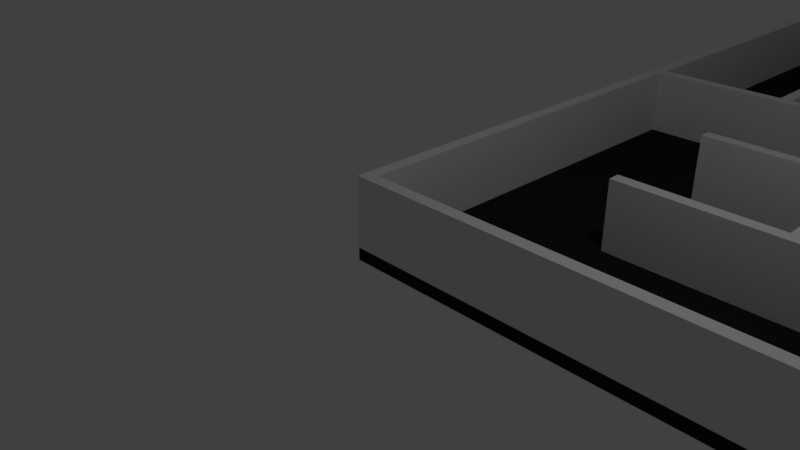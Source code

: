 # Source: labirent.blend  (saved by Blender 2.79.0; exported with 4.5.12 LTS)
import bpy
from mathutils import Matrix  # noqa: F401  (used for matrix-valued properties, if any)

bpy.ops.wm.read_factory_settings(use_empty=True)
scene = bpy.context.scene
scene.name = 'Scene'

# ---- collections
col_collection_1 = bpy.data.collections.new('Collection 1'); scene.collection.children.link(col_collection_1)

# ---- materials (node trees are filled in below, after node groups)
mat_material = bpy.data.materials.new('Material')
mat_material.alpha_threshold = 0.0
mat_material.use_transparent_shadow = False
mat_material.diffuse_color = (0.8271, 0.8271, 0.8271, 1.0)
mat_material.roughness = 0.5
mat_material.specular_intensity = 0.2534
mat_material.line_color = (0.0, 0.0, 0.0, 1.0)
mat_material_001 = bpy.data.materials.new('Material.001')
mat_material_001.alpha_threshold = 0.0
mat_material_001.use_transparent_shadow = False
mat_material_001.diffuse_color = (0.01954, 0.01954, 0.01954, 1.0)
mat_material_001.roughness = 0.5
mat_material_001.specular_intensity = 0.09844
mat_material_002 = bpy.data.materials.new('Material.002')
mat_material_002.alpha_threshold = 0.0
mat_material_002.use_transparent_shadow = False
mat_material_002.diffuse_color = (1.0, 1.0, 1.0, 1.0)
mat_material_002.roughness = 0.5
mat_material_002.specular_intensity = 0.0

# ---- material node trees

# ---- world
world_world = bpy.data.worlds.new('World'); scene.world = world_world
world_world.color = (0.05088, 0.05088, 0.05088)
world_world.use_sun_shadow = False
world_world.sun_shadow_jitter_overblur = 0.0
world_world.cycles.sampling_method = 'MANUAL'

# ---- cameras
cam_camera = bpy.data.cameras.new('Camera')
cam_camera.clip_end = 100.0
cam_camera.lens = 35.0
cam_camera.sensor_width = 32.0
cam_camera.sensor_height = 18.0
cam_camera.ortho_scale = 7.314
cam_camera.dof.focus_distance = 0.0
cam_camera.dof.aperture_fstop = 128.0

# ---- lights
light_lamp = bpy.data.lights.new('Lamp', 'POINT')
light_lamp.transmission_factor = 0.0
light_lamp.cutoff_distance = 30.0
light_lamp.energy = 100.0
light_lamp.shadow_buffer_clip_start = 1.001
light_lamp.shadow_soft_size = 0.1
light_lamp.shadow_maximum_resolution = 0.006
light_lamp.use_absolute_resolution = True

# ---- meshes
me_cube = bpy.data.meshes.new('Cube')
me_cube.from_pydata([(0.09, 0.09, -0.09), (0.09, -0.09, -0.09), (-0.09, -0.09, -0.09), (-0.09, 0.09, -0.09), (0.09, 0.09, 0.09), (0.09, -0.09, 0.09), (-0.09, -0.09, 0.09), (-0.09, 0.09, 0.09), (2.09, 0.09, -0.09), (2.09, -0.09, -0.09), (2.09, 0.09, 0.09), (2.09, -0.09, 0.09), (2.27, 0.09, -0.09), (2.27, -0.09, -0.09), (2.27, 0.09, 0.09), (2.27, -0.09, 0.09), (4.27, 0.09, -0.09), (4.27, -0.09, -0.09), (4.27, 0.09, 0.09), (4.27, -0.09, 0.09), (4.45, 0.09, -0.09), (4.45, -0.09, -0.09), (4.45, 0.09, 0.09), (4.45, -0.09, 0.09), (6.45, 0.09, -0.09), (6.45, -0.09, -0.09), (6.45, 0.09, 0.09), (6.45, -0.09, 0.09), (6.63, 0.09, -0.09), (6.63, -0.09, -0.09), (6.63, 0.09, 0.09), (6.63, -0.09, 0.09), (8.63, 0.09, -0.09), (8.63, -0.09, -0.09), (8.63, 0.09, 0.09), (8.63, -0.09, 0.09), (8.81, 0.09, -0.09), (8.81, -0.09, -0.09), (8.81, 0.09, 0.09), (8.81, -0.09, 0.09), (10.81, 0.09, -0.09), (10.81, -0.09, -0.09), (10.81, 0.09, 0.09), (10.81, -0.09, 0.09), (10.99, 0.09, -0.09), (10.99, -0.09, -0.09), (10.99, 0.09, 0.09), (10.99, -0.09, 0.09), (12.99, 0.09, -0.09), (12.99, -0.09, -0.09), (12.99, 0.09, 0.09), (12.99, -0.09, 0.09), (13.17, 0.09, -0.09), (13.17, -0.09, -0.09), (13.17, 0.09, 0.09), (13.17, -0.09, 0.09), (15.17, 0.09, -0.09), (15.17, -0.09, -0.09), (15.17, 0.09, 0.09), (15.17, -0.09, 0.09), (15.35, 0.09, -0.09), (15.35, -0.09, -0.09), (15.35, 0.09, 0.09), (15.35, -0.09, 0.09), (17.35, 0.09, -0.09), (17.35, -0.09, -0.09), (17.35, 0.09, 0.09), (17.35, -0.09, 0.09), (17.53, 0.09, -0.09), (17.53, -0.09, -0.09), (17.53, 0.09, 0.09), (17.53, -0.09, 0.09), (19.53, 0.09, -0.09), (19.53, -0.09, -0.09), (19.53, 0.09, 0.09), (19.53, -0.09, 0.09), (19.71, 0.09, -0.09), (19.71, -0.09, -0.09), (19.71, 0.09, 0.09), (19.71, -0.09, 0.09), (21.71, 0.09, -0.09), (21.71, -0.09, -0.09), (21.71, 0.09, 0.09), (21.71, -0.09, 0.09), (21.89, 0.09, -0.09), (21.89, -0.09, -0.09), (21.89, 0.09, 0.09), (21.89, -0.09, 0.09), (23.89, 0.09, -0.09), (23.89, -0.09, -0.09), (23.89, 0.09, 0.09), (23.89, -0.09, 0.09), (25.89, 0.09, -0.09), (25.89, -0.09, -0.09), (25.89, 0.09, 0.09), (25.89, -0.09, 0.09), (26.07, 0.09, -0.09), (26.07, -0.09, -0.09), (26.07, 0.09, 0.09), (26.07, -0.09, 0.09), (0.09, 2.09, -0.09), (-0.09, 2.09, -0.09), (0.09, 2.09, 0.09), (-0.09, 2.09, 0.09), (2.09, 2.09, -0.09), (2.09, 2.09, 0.09), (2.27, 2.09, -0.09), (2.27, 2.09, 0.09), (4.27, 2.09, -0.09), (4.27, 2.09, 0.09), (4.45, 2.09, -0.09), (4.45, 2.09, 0.09), (6.45, 2.09, -0.09), (6.45, 2.09, 0.09), (6.63, 2.09, -0.09), (6.63, 2.09, 0.09), (8.63, 2.09, -0.09), (8.63, 2.09, 0.09), (8.81, 2.09, -0.09), (8.81, 2.09, 0.09), (10.81, 2.09, -0.09), (10.81, 2.09, 0.09), (10.99, 2.09, -0.09), (10.99, 2.09, 0.09), (12.99, 2.09, -0.09), (12.99, 2.09, 0.09), (13.17, 2.09, -0.09), (13.17, 2.09, 0.09), (15.17, 2.09, -0.09), (15.17, 2.09, 0.09), (15.35, 2.09, -0.09), (15.35, 2.09, 0.09), (17.35, 2.09, -0.09), (17.35, 2.09, 0.09), (17.53, 2.09, -0.09), (17.53, 2.09, 0.09), (19.53, 2.09, -0.09), (19.53, 2.09, 0.09), (19.71, 2.09, -0.09), (19.71, 2.09, 0.09), (21.71, 2.09, -0.09), (21.71, 2.09, 0.09), (21.89, 2.09, -0.09), (21.89, 2.09, 0.09), (23.89, 2.09, -0.09), (23.89, 2.09, 0.09), (25.89, 2.09, -0.09), (25.89, 2.09, 0.09), (26.07, 2.09, -0.09), (26.07, 2.09, 0.09), (0.09, 2.27, -0.09), (-0.09, 2.27, -0.09), (0.09, 2.27, 0.09), (-0.09, 2.27, 0.09), (2.09, 2.27, -0.09), (2.09, 2.27, 0.09), (2.27, 2.27, -0.09), (2.27, 2.27, 0.09), (4.27, 2.27, -0.09), (4.27, 2.27, 0.09), (4.45, 2.27, -0.09), (4.45, 2.27, 0.09), (6.45, 2.27, -0.09), (6.45, 2.27, 0.09), (6.63, 2.27, -0.09), (6.63, 2.27, 0.09), (8.63, 2.27, -0.09), (8.63, 2.27, 0.09), (8.81, 2.27, -0.09), (8.81, 2.27, 0.09), (10.81, 2.27, -0.09), (10.81, 2.27, 0.09), (10.99, 2.27, -0.09), (10.99, 2.27, 0.09), (12.99, 2.27, -0.09), (12.99, 2.27, 0.09), (13.17, 2.27, -0.09), (13.17, 2.27, 0.09), (15.17, 2.27, -0.09), (15.17, 2.27, 0.09), (15.35, 2.27, -0.09), (15.35, 2.27, 0.09), (17.35, 2.27, -0.09), (17.35, 2.27, 0.09), (17.53, 2.27, -0.09), (17.53, 2.27, 0.09), (19.53, 2.27, -0.09), (19.53, 2.27, 0.09), (19.71, 2.27, -0.09), (19.71, 2.27, 0.09), (21.71, 2.27, -0.09), (21.71, 2.27, 0.09), (21.89, 2.27, -0.09), (21.89, 2.27, 0.09), (23.89, 2.27, -0.09), (23.89, 2.27, 0.09), (25.89, 2.27, -0.09), (25.89, 2.27, 0.09), (26.07, 2.27, -0.09), (26.07, 2.27, 0.09), (0.09, 4.27, -0.09), (-0.09, 4.27, -0.09), (0.09, 4.27, 0.09), (-0.09, 4.27, 0.09), (2.09, 4.27, -0.09), (2.09, 4.27, 0.09), (2.27, 4.27, -0.09), (2.27, 4.27, 0.09), (4.27, 4.27, -0.09), (4.27, 4.27, 0.09), (4.45, 4.27, -0.09), (4.45, 4.27, 0.09), (6.45, 4.27, -0.09), (6.45, 4.27, 0.09), (6.63, 4.27, -0.09), (6.63, 4.27, 0.09), (8.63, 4.27, -0.09), (8.63, 4.27, 0.09), (8.81, 4.27, -0.09), (8.81, 4.27, 0.09), (10.81, 4.27, -0.09), (10.81, 4.27, 0.09), (10.99, 4.27, -0.09), (10.99, 4.27, 0.09), (12.99, 4.27, -0.09), (12.99, 4.27, 0.09), (13.17, 4.27, -0.09), (13.17, 4.27, 0.09), (15.17, 4.27, -0.09), (15.17, 4.27, 0.09), (15.35, 4.27, -0.09), (15.35, 4.27, 0.09), (17.35, 4.27, -0.09), (17.35, 4.27, 0.09), (17.53, 4.27, -0.09), (17.53, 4.27, 0.09), (19.53, 4.27, -0.09), (19.53, 4.27, 0.09), (19.71, 4.27, -0.09), (19.71, 4.27, 0.09), (21.71, 4.27, -0.09), (21.71, 4.27, 0.09), (21.89, 4.27, -0.09), (21.89, 4.27, 0.09), (23.89, 4.27, -0.09), (23.89, 4.27, 0.09), (25.89, 4.27, -0.09), (25.89, 4.27, 0.09), (26.07, 4.27, -0.09), (26.07, 4.27, 0.09), (0.09, 4.45, -0.09), (-0.09, 4.45, -0.09), (0.09, 4.45, 0.09), (-0.09, 4.45, 0.09), (2.09, 4.45, -0.09), (2.09, 4.45, 0.09), (2.27, 4.45, -0.09), (2.27, 4.45, 0.09), (4.27, 4.45, -0.09), (4.27, 4.45, 0.09), (4.45, 4.45, -0.09), (4.45, 4.45, 0.09), (6.45, 4.45, -0.09), (6.45, 4.45, 0.09), (6.63, 4.45, -0.09), (6.63, 4.45, 0.09), (8.63, 4.45, -0.09), (8.63, 4.45, 0.09), (8.81, 4.45, -0.09), (8.81, 4.45, 0.09), (10.81, 4.45, -0.09), (10.81, 4.45, 0.09), (10.99, 4.45, -0.09), (10.99, 4.45, 0.09), (12.99, 4.45, -0.09), (12.99, 4.45, 0.09), (13.17, 4.45, -0.09), (13.17, 4.45, 0.09), (15.17, 4.45, -0.09), (15.17, 4.45, 0.09), (15.35, 4.45, -0.09), (15.35, 4.45, 0.09), (17.35, 4.45, -0.09), (17.35, 4.45, 0.09), (17.53, 4.45, -0.09), (17.53, 4.45, 0.09), (19.53, 4.45, -0.09), (19.53, 4.45, 0.09), (19.71, 4.45, -0.09), (19.71, 4.45, 0.09), (21.71, 4.45, -0.09), (21.71, 4.45, 0.09), (21.89, 4.45, -0.09), (21.89, 4.45, 0.09), (23.89, 4.45, -0.09), (23.89, 4.45, 0.09), (25.89, 4.45, -0.09), (25.89, 4.45, 0.09), (26.07, 4.45, -0.09), (26.07, 4.45, 0.09), (0.09, 6.45, -0.09), (-0.09, 6.45, -0.09), (0.09, 6.45, 0.09), (-0.09, 6.45, 0.09), (2.09, 6.45, -0.09), (2.09, 6.45, 0.09), (2.27, 6.45, -0.09), (2.27, 6.45, 0.09), (4.27, 6.45, -0.09), (4.27, 6.45, 0.09), (4.45, 6.45, -0.09), (4.45, 6.45, 0.09), (6.45, 6.45, -0.09), (6.45, 6.45, 0.09), (6.63, 6.45, -0.09), (6.63, 6.45, 0.09), (8.63, 6.45, -0.09), (8.63, 6.45, 0.09), (8.81, 6.45, -0.09), (8.81, 6.45, 0.09), (10.81, 6.45, -0.09), (10.81, 6.45, 0.09), (10.99, 6.45, -0.09), (10.99, 6.45, 0.09), (12.99, 6.45, -0.09), (12.99, 6.45, 0.09), (13.17, 6.45, -0.09), (13.17, 6.45, 0.09), (15.17, 6.45, -0.09), (15.17, 6.45, 0.09), (15.35, 6.45, -0.09), (15.35, 6.45, 0.09), (17.35, 6.45, -0.09), (17.35, 6.45, 0.09), (17.53, 6.45, -0.09), (17.53, 6.45, 0.09), (19.53, 6.45, -0.09), (19.53, 6.45, 0.09), (19.71, 6.45, -0.09), (19.71, 6.45, 0.09), (21.71, 6.45, -0.09), (21.71, 6.45, 0.09), (21.89, 6.45, -0.09), (21.89, 6.45, 0.09), (23.89, 6.45, -0.09), (23.89, 6.45, 0.09), (25.89, 6.45, -0.09), (25.89, 6.45, 0.09), (26.07, 6.45, -0.09), (26.07, 6.45, 0.09), (0.09, 6.63, -0.09), (-0.09, 6.63, -0.09), (0.09, 6.63, 0.09), (-0.09, 6.63, 0.09), (2.09, 6.63, -0.09), (2.09, 6.63, 0.09), (2.27, 6.63, -0.09), (2.27, 6.63, 0.09), (4.27, 6.63, -0.09), (4.27, 6.63, 0.09), (4.45, 6.63, -0.09), (4.45, 6.63, 0.09), (6.45, 6.63, -0.09), (6.45, 6.63, 0.09), (6.63, 6.63, -0.09), (6.63, 6.63, 0.09), (8.63, 6.63, -0.09), (8.63, 6.63, 0.09), (8.81, 6.63, -0.09), (8.81, 6.63, 0.09), (10.81, 6.63, -0.09), (10.81, 6.63, 0.09), (10.99, 6.63, -0.09), (10.99, 6.63, 0.09), (12.99, 6.63, -0.09), (12.99, 6.63, 0.09), (13.17, 6.63, -0.09), (13.17, 6.63, 0.09), (15.17, 6.63, -0.09), (15.17, 6.63, 0.09), (15.35, 6.63, -0.09), (15.35, 6.63, 0.09), (17.35, 6.63, -0.09), (17.35, 6.63, 0.09), (17.53, 6.63, -0.09), (17.53, 6.63, 0.09), (19.53, 6.63, -0.09), (19.53, 6.63, 0.09), (19.71, 6.63, -0.09), (19.71, 6.63, 0.09), (21.71, 6.63, -0.09), (21.71, 6.63, 0.09), (21.89, 6.63, -0.09), (21.89, 6.63, 0.09), (23.89, 6.63, -0.09), (23.89, 6.63, 0.09), (25.89, 6.63, -0.09), (25.89, 6.63, 0.09), (26.07, 6.63, -0.09), (26.07, 6.63, 0.09), (0.09, 8.63, -0.09), (-0.09, 8.63, -0.09), (0.09, 8.63, 0.09), (-0.09, 8.63, 0.09), (2.09, 8.63, -0.09), (2.09, 8.63, 0.09), (2.27, 8.63, -0.09), (2.27, 8.63, 0.09), (4.27, 8.63, -0.09), (4.27, 8.63, 0.09), (4.45, 8.63, -0.09), (4.45, 8.63, 0.09), (6.45, 8.63, -0.09), (6.45, 8.63, 0.09), (6.63, 8.63, -0.09), (6.63, 8.63, 0.09), (8.63, 8.63, -0.09), (8.63, 8.63, 0.09), (8.81, 8.63, -0.09), (8.81, 8.63, 0.09), (10.81, 8.63, -0.09), (10.81, 8.63, 0.09), (10.99, 8.63, -0.09), (10.99, 8.63, 0.09), (12.99, 8.63, -0.09), (12.99, 8.63, 0.09), (13.17, 8.63, -0.09), (13.17, 8.63, 0.09), (15.17, 8.63, -0.09), (15.17, 8.63, 0.09), (15.35, 8.63, -0.09), (15.35, 8.63, 0.09), (17.35, 8.63, -0.09), (17.35, 8.63, 0.09), (17.53, 8.63, -0.09), (17.53, 8.63, 0.09), (19.53, 8.63, -0.09), (19.53, 8.63, 0.09), (19.71, 8.63, -0.09), (19.71, 8.63, 0.09), (21.71, 8.63, -0.09), (21.71, 8.63, 0.09), (21.89, 8.63, -0.09), (21.89, 8.63, 0.09), (23.89, 8.63, -0.09), (23.89, 8.63, 0.09), (25.89, 8.63, -0.09), (25.89, 8.63, 0.09), (26.07, 8.63, -0.09), (26.07, 8.63, 0.09), (0.09, 8.81, -0.09), (-0.09, 8.81, -0.09), (0.09, 8.81, 0.09), (-0.09, 8.81, 0.09), (2.09, 8.81, -0.09), (2.09, 8.81, 0.09), (2.27, 8.81, -0.09), (2.27, 8.81, 0.09), (4.27, 8.81, -0.09), (4.27, 8.81, 0.09), (4.45, 8.81, -0.09), (4.45, 8.81, 0.09), (6.45, 8.81, -0.09), (6.45, 8.81, 0.09), (6.63, 8.81, -0.09), (6.63, 8.81, 0.09), (8.63, 8.81, -0.09), (8.63, 8.81, 0.09), (8.81, 8.81, -0.09), (8.81, 8.81, 0.09), (10.81, 8.81, -0.09), (10.81, 8.81, 0.09), (10.99, 8.81, -0.09), (10.99, 8.81, 0.09), (12.99, 8.81, -0.09), (12.99, 8.81, 0.09), (13.17, 8.81, -0.09), (13.17, 8.81, 0.09), (15.17, 8.81, -0.09), (15.17, 8.81, 0.09), (15.35, 8.81, -0.09), (15.35, 8.81, 0.09), (17.35, 8.81, -0.09), (17.35, 8.81, 0.09), (17.53, 8.81, -0.09), (17.53, 8.81, 0.09), (19.53, 8.81, -0.09), (19.53, 8.81, 0.09), (19.71, 8.81, -0.09), (19.71, 8.81, 0.09), (21.71, 8.81, -0.09), (21.71, 8.81, 0.09), (21.89, 8.81, -0.09), (21.89, 8.81, 0.09), (23.89, 8.81, -0.09), (23.89, 8.81, 0.09), (25.89, 8.81, -0.09), (25.89, 8.81, 0.09), (26.07, 8.81, -0.09), (26.07, 8.81, 0.09), (0.09, 10.81, -0.09), (-0.09, 10.81, -0.09), (0.09, 10.81, 0.09), (-0.09, 10.81, 0.09), (2.09, 10.81, -0.09), (2.09, 10.81, 0.09), (2.27, 10.81, -0.09), (2.27, 10.81, 0.09), (4.27, 10.81, -0.09), (4.27, 10.81, 0.09), (4.45, 10.81, -0.09), (4.45, 10.81, 0.09), (6.45, 10.81, -0.09), (6.45, 10.81, 0.09), (6.63, 10.81, -0.09), (6.63, 10.81, 0.09), (8.63, 10.81, -0.09), (8.63, 10.81, 0.09), (8.81, 10.81, -0.09), (8.81, 10.81, 0.09), (10.81, 10.81, -0.09), (10.81, 10.81, 0.09), (10.99, 10.81, -0.09), (10.99, 10.81, 0.09), (12.99, 10.81, -0.09), (12.99, 10.81, 0.09), (13.17, 10.81, -0.09), (13.17, 10.81, 0.09), (15.17, 10.81, -0.09), (15.17, 10.81, 0.09), (15.35, 10.81, -0.09), (15.35, 10.81, 0.09), (17.35, 10.81, -0.09), (17.35, 10.81, 0.09), (17.53, 10.81, -0.09), (17.53, 10.81, 0.09), (19.53, 10.81, -0.09), (19.53, 10.81, 0.09), (19.71, 10.81, -0.09), (19.71, 10.81, 0.09), (21.71, 10.81, -0.09), (21.71, 10.81, 0.09), (21.89, 10.81, -0.09), (21.89, 10.81, 0.09), (23.89, 10.81, -0.09), (23.89, 10.81, 0.09), (25.89, 10.81, -0.09), (25.89, 10.81, 0.09), (26.07, 10.81, -0.09), (26.07, 10.81, 0.09), (0.09, 10.99, -0.09), (-0.09, 10.99, -0.09), (0.09, 10.99, 0.09), (-0.09, 10.99, 0.09), (2.09, 10.99, -0.09), (2.09, 10.99, 0.09), (2.27, 10.99, -0.09), (2.27, 10.99, 0.09), (4.27, 10.99, -0.09), (4.27, 10.99, 0.09), (4.45, 10.99, -0.09), (4.45, 10.99, 0.09), (6.45, 10.99, -0.09), (6.45, 10.99, 0.09), (6.63, 10.99, -0.09), (6.63, 10.99, 0.09), (8.63, 10.99, -0.09), (8.63, 10.99, 0.09), (8.81, 10.99, -0.09), (8.81, 10.99, 0.09), (10.81, 10.99, -0.09), (10.81, 10.99, 0.09), (10.99, 10.99, -0.09), (10.99, 10.99, 0.09), (12.99, 10.99, -0.09), (12.99, 10.99, 0.09), (13.17, 10.99, -0.09), (13.17, 10.99, 0.09), (15.17, 10.99, -0.09), (15.17, 10.99, 0.09), (15.35, 10.99, -0.09), (15.35, 10.99, 0.09), (17.35, 10.99, -0.09), (17.35, 10.99, 0.09), (17.53, 10.99, -0.09), (17.53, 10.99, 0.09), (19.53, 10.99, -0.09), (19.53, 10.99, 0.09), (19.71, 10.99, -0.09), (19.71, 10.99, 0.09), (21.71, 10.99, -0.09), (21.71, 10.99, 0.09), (21.89, 10.99, -0.09), (21.89, 10.99, 0.09), (23.89, 10.99, -0.09), (23.89, 10.99, 0.09), (25.89, 10.99, -0.09), (25.89, 10.99, 0.09), (26.07, 10.99, -0.09), (26.07, 10.99, 0.09), (0.09, 12.99, -0.09), (-0.09, 12.99, -0.09), (0.09, 12.99, 0.09), (-0.09, 12.99, 0.09), (2.09, 12.99, -0.09), (2.09, 12.99, 0.09), (2.27, 12.99, -0.09), (2.27, 12.99, 0.09), (4.27, 12.99, -0.09), (4.27, 12.99, 0.09), (4.45, 12.99, -0.09), (4.45, 12.99, 0.09), (6.45, 12.99, -0.09), (6.45, 12.99, 0.09), (6.63, 12.99, -0.09), (6.63, 12.99, 0.09), (8.63, 12.99, -0.09), (8.63, 12.99, 0.09), (8.81, 12.99, -0.09), (8.81, 12.99, 0.09), (10.81, 12.99, -0.09), (10.81, 12.99, 0.09), (10.99, 12.99, -0.09), (10.99, 12.99, 0.09), (12.99, 12.99, -0.09), (12.99, 12.99, 0.09), (13.17, 12.99, -0.09), (13.17, 12.99, 0.09), (15.17, 12.99, -0.09), (15.17, 12.99, 0.09), (15.35, 12.99, -0.09), (15.35, 12.99, 0.09), (17.35, 12.99, -0.09), (17.35, 12.99, 0.09), (17.53, 12.99, -0.09), (17.53, 12.99, 0.09), (19.53, 12.99, -0.09), (19.53, 12.99, 0.09), (19.71, 12.99, -0.09), (19.71, 12.99, 0.09), (21.71, 12.99, -0.09), (21.71, 12.99, 0.09), (21.89, 12.99, -0.09), (21.89, 12.99, 0.09), (23.89, 12.99, -0.09), (23.89, 12.99, 0.09), (25.89, 12.99, -0.09), (25.89, 12.99, 0.09), (26.07, 12.99, -0.09), (26.07, 12.99, 0.09), (0.09, 13.17, -0.09), (-0.09, 13.17, -0.09), (0.09, 13.17, 0.09), (-0.09, 13.17, 0.09), (2.09, 13.17, -0.09), (2.09, 13.17, 0.09), (2.27, 13.17, -0.09), (2.27, 13.17, 0.09), (4.27, 13.17, -0.09), (4.27, 13.17, 0.09), (4.45, 13.17, -0.09), (4.45, 13.17, 0.09), (6.45, 13.17, -0.09), (6.45, 13.17, 0.09), (6.63, 13.17, -0.09), (6.63, 13.17, 0.09), (8.63, 13.17, -0.09), (8.63, 13.17, 0.09), (8.81, 13.17, -0.09), (8.81, 13.17, 0.09), (10.81, 13.17, -0.09), (10.81, 13.17, 0.09), (10.99, 13.17, -0.09), (10.99, 13.17, 0.09), (12.99, 13.17, -0.09), (12.99, 13.17, 0.09), (13.17, 13.17, -0.09), (13.17, 13.17, 0.09), (15.17, 13.17, -0.09), (15.17, 13.17, 0.09), (15.35, 13.17, -0.09), (15.35, 13.17, 0.09), (17.35, 13.17, -0.09), (17.35, 13.17, 0.09), (17.53, 13.17, -0.09), (17.53, 13.17, 0.09), (19.53, 13.17, -0.09), (19.53, 13.17, 0.09), (19.71, 13.17, -0.09), (19.71, 13.17, 0.09), (21.71, 13.17, -0.09), (21.71, 13.17, 0.09), (21.89, 13.17, -0.09), (21.89, 13.17, 0.09), (23.89, 13.17, -0.09), (23.89, 13.17, 0.09), (25.89, 13.17, -0.09), (25.89, 13.17, 0.09), (26.07, 13.17, -0.09), (26.07, 13.17, 0.09), (0.09, 15.17, -0.09), (-0.09, 15.17, -0.09), (0.09, 15.17, 0.09), (-0.09, 15.17, 0.09), (2.09, 15.17, -0.09), (2.09, 15.17, 0.09), (2.27, 15.17, -0.09), (2.27, 15.17, 0.09), (4.27, 15.17, -0.09), (4.27, 15.17, 0.09), (4.45, 15.17, -0.09), (4.45, 15.17, 0.09), (6.45, 15.17, -0.09), (6.45, 15.17, 0.09), (6.63, 15.17, -0.09), (6.63, 15.17, 0.09), (8.63, 15.17, -0.09), (8.63, 15.17, 0.09), (8.81, 15.17, -0.09), (8.81, 15.17, 0.09), (10.81, 15.17, -0.09), (10.81, 15.17, 0.09), (10.99, 15.17, -0.09), (10.99, 15.17, 0.09), (12.99, 15.17, -0.09), (12.99, 15.17, 0.09), (13.17, 15.17, -0.09), (13.17, 15.17, 0.09), (15.17, 15.17, -0.09), (15.17, 15.17, 0.09), (15.35, 15.17, -0.09), (15.35, 15.17, 0.09), (17.35, 15.17, -0.09), (17.35, 15.17, 0.09), (17.53, 15.17, -0.09), (17.53, 15.17, 0.09), (19.53, 15.17, -0.09), (19.53, 15.17, 0.09), (19.71, 15.17, -0.09), (19.71, 15.17, 0.09), (21.71, 15.17, -0.09), (21.71, 15.17, 0.09), (21.89, 15.17, -0.09), (21.89, 15.17, 0.09), (23.89, 15.17, -0.09), (23.89, 15.17, 0.09), (25.89, 15.17, -0.09), (25.89, 15.17, 0.09), (26.07, 15.17, -0.09), (26.07, 15.17, 0.09), (0.09, 15.35, -0.09), (-0.09, 15.35, -0.09), (0.09, 15.35, 0.09), (-0.09, 15.35, 0.09), (2.09, 15.35, -0.09), (2.09, 15.35, 0.09), (2.27, 15.35, -0.09), (2.27, 15.35, 0.09), (4.27, 15.35, -0.09), (4.27, 15.35, 0.09), (4.45, 15.35, -0.09), (4.45, 15.35, 0.09), (6.45, 15.35, -0.09), (6.45, 15.35, 0.09), (6.63, 15.35, -0.09), (6.63, 15.35, 0.09), (8.63, 15.35, -0.09), (8.63, 15.35, 0.09), (8.81, 15.35, -0.09), (8.81, 15.35, 0.09), (10.81, 15.35, -0.09), (10.81, 15.35, 0.09), (10.99, 15.35, -0.09), (10.99, 15.35, 0.09), (12.99, 15.35, -0.09), (12.99, 15.35, 0.09), (13.17, 15.35, -0.09), (13.17, 15.35, 0.09), (15.17, 15.35, -0.09), (15.17, 15.35, 0.09), (15.35, 15.35, -0.09), (15.35, 15.35, 0.09), (17.35, 15.35, -0.09), (17.35, 15.35, 0.09), (17.53, 15.35, -0.09), (17.53, 15.35, 0.09), (19.53, 15.35, -0.09), (19.53, 15.35, 0.09), (19.71, 15.35, -0.09), (19.71, 15.35, 0.09), (21.71, 15.35, -0.09), (21.71, 15.35, 0.09), (21.89, 15.35, -0.09), (21.89, 15.35, 0.09), (23.89, 15.35, -0.09), (23.89, 15.35, 0.09), (25.89, 15.35, -0.09), (25.89, 15.35, 0.09), (26.07, 15.35, -0.09), (26.07, 15.35, 0.09), (0.09, 17.35, -0.09), (-0.09, 17.35, -0.09), (0.09, 17.35, 0.09), (-0.09, 17.35, 0.09), (2.09, 17.35, -0.09), (2.09, 17.35, 0.09), (2.27, 17.35, -0.09), (2.27, 17.35, 0.09), (4.27, 17.35, -0.09), (4.27, 17.35, 0.09), (4.45, 17.35, -0.09), (4.45, 17.35, 0.09), (6.45, 17.35, -0.09), (6.45, 17.35, 0.09), (6.63, 17.35, -0.09), (6.63, 17.35, 0.09), (8.63, 17.35, -0.09), (8.63, 17.35, 0.09), (8.81, 17.35, -0.09), (8.81, 17.35, 0.09), (10.81, 17.35, -0.09), (10.81, 17.35, 0.09), (10.99, 17.35, -0.09), (10.99, 17.35, 0.09), (12.99, 17.35, -0.09), (12.99, 17.35, 0.09), (13.17, 17.35, -0.09), (13.17, 17.35, 0.09), (15.17, 17.35, -0.09), (15.17, 17.35, 0.09), (15.35, 17.35, -0.09), (15.35, 17.35, 0.09), (17.35, 17.35, -0.09), (17.35, 17.35, 0.09), (17.53, 17.35, -0.09), (17.53, 17.35, 0.09), (19.53, 17.35, -0.09), (19.53, 17.35, 0.09), (19.71, 17.35, -0.09), (19.71, 17.35, 0.09), (21.71, 17.35, -0.09), (21.71, 17.35, 0.09), (21.89, 17.35, -0.09), (21.89, 17.35, 0.09), (23.89, 17.35, -0.09), (23.89, 17.35, 0.09), (25.89, 17.35, -0.09), (25.89, 17.35, 0.09), (26.07, 17.35, -0.09), (26.07, 17.35, 0.09), (0.09, 17.53, -0.09), (-0.09, 17.53, -0.09), (0.09, 17.53, 0.09), (-0.09, 17.53, 0.09), (2.09, 17.53, -0.09), (2.09, 17.53, 0.09), (2.27, 17.53, -0.09), (2.27, 17.53, 0.09), (4.27, 17.53, -0.09), (4.27, 17.53, 0.09), (4.45, 17.53, -0.09), (4.45, 17.53, 0.09), (6.45, 17.53, -0.09), (6.45, 17.53, 0.09), (6.63, 17.53, -0.09), (6.63, 17.53, 0.09), (8.63, 17.53, -0.09), (8.63, 17.53, 0.09), (8.81, 17.53, -0.09), (8.81, 17.53, 0.09), (10.81, 17.53, -0.09), (10.81, 17.53, 0.09), (10.99, 17.53, -0.09), (10.99, 17.53, 0.09), (12.99, 17.53, -0.09), (12.99, 17.53, 0.09), (13.17, 17.53, -0.09), (13.17, 17.53, 0.09), (15.17, 17.53, -0.09), (15.17, 17.53, 0.09), (15.35, 17.53, -0.09), (15.35, 17.53, 0.09), (17.35, 17.53, -0.09), (17.35, 17.53, 0.09), (17.53, 17.53, -0.09), (17.53, 17.53, 0.09), (19.53, 17.53, -0.09), (19.53, 17.53, 0.09), (19.71, 17.53, -0.09), (19.71, 17.53, 0.09), (21.71, 17.53, -0.09), (21.71, 17.53, 0.09), (21.89, 17.53, -0.09), (21.89, 17.53, 0.09), (23.89, 17.53, -0.09), (23.89, 17.53, 0.09), (25.89, 17.53, -0.09), (25.89, 17.53, 0.09), (26.07, 17.53, -0.09), (26.07, 17.53, 0.09), (0.09, 19.53, -0.09), (-0.09, 19.53, -0.09), (0.09, 19.53, 0.09), (-0.09, 19.53, 0.09), (2.09, 19.53, -0.09), (2.09, 19.53, 0.09), (2.27, 19.53, -0.09), (2.27, 19.53, 0.09), (4.27, 19.53, -0.09), (4.27, 19.53, 0.09), (4.45, 19.53, -0.09), (4.45, 19.53, 0.09), (6.45, 19.53, -0.09), (6.45, 19.53, 0.09), (6.63, 19.53, -0.09), (6.63, 19.53, 0.09), (8.63, 19.53, -0.09), (8.63, 19.53, 0.09), (8.81, 19.53, -0.09), (8.81, 19.53, 0.09), (10.81, 19.53, -0.09), (10.81, 19.53, 0.09), (10.99, 19.53, -0.09), (10.99, 19.53, 0.09), (12.99, 19.53, -0.09), (12.99, 19.53, 0.09), (13.17, 19.53, -0.09), (13.17, 19.53, 0.09), (15.17, 19.53, -0.09), (15.17, 19.53, 0.09), (15.35, 19.53, -0.09), (15.35, 19.53, 0.09), (17.35, 19.53, -0.09), (17.35, 19.53, 0.09), (17.53, 19.53, -0.09), (17.53, 19.53, 0.09), (19.53, 19.53, -0.09), (19.53, 19.53, 0.09), (19.71, 19.53, -0.09), (19.71, 19.53, 0.09), (21.71, 19.53, -0.09), (21.71, 19.53, 0.09), (21.89, 19.53, -0.09), (21.89, 19.53, 0.09), (23.89, 19.53, -0.09), (23.89, 19.53, 0.09), (25.89, 19.53, -0.09), (25.89, 19.53, 0.09), (26.07, 19.53, -0.09), (26.07, 19.53, 0.09), (0.09, 19.71, -0.09), (-0.09, 19.71, -0.09), (0.09, 19.71, 0.09), (-0.09, 19.71, 0.09), (2.09, 19.71, -0.09), (2.09, 19.71, 0.09), (2.27, 19.71, -0.09), (2.27, 19.71, 0.09), (4.27, 19.71, -0.09), (4.27, 19.71, 0.09), (4.45, 19.71, -0.09), (4.45, 19.71, 0.09), (6.45, 19.71, -0.09), (6.45, 19.71, 0.09), (6.63, 19.71, -0.09), (6.63, 19.71, 0.09), (8.63, 19.71, -0.09), (8.63, 19.71, 0.09), (8.81, 19.71, -0.09), (8.81, 19.71, 0.09), (10.81, 19.71, -0.09), (10.81, 19.71, 0.09), (10.99, 19.71, -0.09), (10.99, 19.71, 0.09), (12.99, 19.71, -0.09), (12.99, 19.71, 0.09), (13.17, 19.71, -0.09), (13.17, 19.71, 0.09), (15.17, 19.71, -0.09), (15.17, 19.71, 0.09), (15.35, 19.71, -0.09), (15.35, 19.71, 0.09), (17.35, 19.71, -0.09), (17.35, 19.71, 0.09), (17.53, 19.71, -0.09), (17.53, 19.71, 0.09), (19.53, 19.71, -0.09), (19.53, 19.71, 0.09), (19.71, 19.71, -0.09), (19.71, 19.71, 0.09), (21.71, 19.71, -0.09), (21.71, 19.71, 0.09), (21.89, 19.71, -0.09), (21.89, 19.71, 0.09), (23.89, 19.71, -0.09), (23.89, 19.71, 0.09), (25.89, 19.71, -0.09), (25.89, 19.71, 0.09), (26.07, 19.71, -0.09), (26.07, 19.71, 0.09), (0.09, 21.71, -0.09), (-0.09, 21.71, -0.09), (0.09, 21.71, 0.09), (-0.09, 21.71, 0.09), (2.09, 21.71, -0.09), (2.09, 21.71, 0.09), (2.27, 21.71, -0.09), (2.27, 21.71, 0.09), (4.27, 21.71, -0.09), (4.27, 21.71, 0.09), (4.45, 21.71, -0.09), (4.45, 21.71, 0.09), (6.45, 21.71, -0.09), (6.45, 21.71, 0.09), (6.63, 21.71, -0.09), (6.63, 21.71, 0.09), (8.63, 21.71, -0.09), (8.63, 21.71, 0.09), (8.81, 21.71, -0.09), (8.81, 21.71, 0.09), (10.81, 21.71, -0.09), (10.81, 21.71, 0.09), (10.99, 21.71, -0.09), (10.99, 21.71, 0.09), (12.99, 21.71, -0.09), (12.99, 21.71, 0.09), (13.17, 21.71, -0.09), (13.17, 21.71, 0.09), (15.17, 21.71, -0.09), (15.17, 21.71, 0.09), (15.35, 21.71, -0.09), (15.35, 21.71, 0.09), (17.35, 21.71, -0.09), (17.35, 21.71, 0.09), (17.53, 21.71, -0.09), (17.53, 21.71, 0.09), (19.53, 21.71, -0.09), (19.53, 21.71, 0.09), (19.71, 21.71, -0.09), (19.71, 21.71, 0.09), (21.71, 21.71, -0.09), (21.71, 21.71, 0.09), (21.89, 21.71, -0.09), (21.89, 21.71, 0.09), (23.89, 21.71, -0.09), (23.89, 21.71, 0.09), (25.89, 21.71, -0.09), (25.89, 21.71, 0.09), (26.07, 21.71, -0.09), (26.07, 21.71, 0.09), (0.09, 21.89, -0.09), (-0.09, 21.89, -0.09), (0.09, 21.89, 0.09), (-0.09, 21.89, 0.09), (2.09, 21.89, -0.09), (2.09, 21.89, 0.09), (2.27, 21.89, -0.09), (2.27, 21.89, 0.09), (4.27, 21.89, -0.09), (4.27, 21.89, 0.09), (4.45, 21.89, -0.09), (4.45, 21.89, 0.09), (6.45, 21.89, -0.09), (6.45, 21.89, 0.09), (6.63, 21.89, -0.09), (6.63, 21.89, 0.09), (8.63, 21.89, -0.09), (8.63, 21.89, 0.09), (8.81, 21.89, -0.09), (8.81, 21.89, 0.09), (10.81, 21.89, -0.09), (10.81, 21.89, 0.09), (10.99, 21.89, -0.09), (10.99, 21.89, 0.09), (12.99, 21.89, -0.09), (12.99, 21.89, 0.09), (13.17, 21.89, -0.09), (13.17, 21.89, 0.09), (15.17, 21.89, -0.09), (15.17, 21.89, 0.09), (15.35, 21.89, -0.09), (15.35, 21.89, 0.09), (17.35, 21.89, -0.09), (17.35, 21.89, 0.09), (17.53, 21.89, -0.09), (17.53, 21.89, 0.09), (19.53, 21.89, -0.09), (19.53, 21.89, 0.09), (19.71, 21.89, -0.09), (19.71, 21.89, 0.09), (21.71, 21.89, -0.09), (21.71, 21.89, 0.09), (21.89, 21.89, -0.09), (21.89, 21.89, 0.09), (23.89, 21.89, -0.09), (23.89, 21.89, 0.09), (25.89, 21.89, -0.09), (25.89, 21.89, 0.09), (26.07, 21.89, -0.09), (26.07, 21.89, 0.09), (0.09, 23.89, -0.09), (-0.09, 23.89, -0.09), (0.09, 23.89, 0.09), (-0.09, 23.89, 0.09), (2.09, 23.89, -0.09), (2.09, 23.89, 0.09), (2.27, 23.89, -0.09), (2.27, 23.89, 0.09), (4.27, 23.89, -0.09), (4.27, 23.89, 0.09), (4.45, 23.89, -0.09), (4.45, 23.89, 0.09), (6.45, 23.89, -0.09), (6.45, 23.89, 0.09), (6.63, 23.89, -0.09), (6.63, 23.89, 0.09), (8.63, 23.89, -0.09), (8.63, 23.89, 0.09), (8.81, 23.89, -0.09), (8.81, 23.89, 0.09), (10.81, 23.89, -0.09), (10.81, 23.89, 0.09), (10.99, 23.89, -0.09), (10.99, 23.89, 0.09), (12.99, 23.89, -0.09), (12.99, 23.89, 0.09), (13.17, 23.89, -0.09), (13.17, 23.89, 0.09), (15.17, 23.89, -0.09), (15.17, 23.89, 0.09), (15.35, 23.89, -0.09), (15.35, 23.89, 0.09), (17.35, 23.89, -0.09), (17.35, 23.89, 0.09), (17.53, 23.89, -0.09), (17.53, 23.89, 0.09), (19.53, 23.89, -0.09), (19.53, 23.89, 0.09), (19.71, 23.89, -0.09), (19.71, 23.89, 0.09), (21.71, 23.89, -0.09), (21.71, 23.89, 0.09), (21.89, 23.89, -0.09), (21.89, 23.89, 0.09), (23.89, 23.89, -0.09), (23.89, 23.89, 0.09), (25.89, 23.89, -0.09), (25.89, 23.89, 0.09), (26.07, 23.89, -0.09), (26.07, 23.89, 0.09), (0.09, 24.07, -0.09), (-0.09, 24.07, -0.09), (0.09, 24.07, 0.09), (-0.09, 24.07, 0.09), (2.09, 24.07, -0.09), (2.09, 24.07, 0.09), (2.27, 24.07, -0.09), (2.27, 24.07, 0.09), (4.27, 24.07, -0.09), (4.27, 24.07, 0.09), (4.45, 24.07, -0.09), (4.45, 24.07, 0.09), (6.45, 24.07, -0.09), (6.45, 24.07, 0.09), (6.63, 24.07, -0.09), (6.63, 24.07, 0.09), (8.63, 24.07, -0.09), (8.63, 24.07, 0.09), (8.81, 24.07, -0.09), (8.81, 24.07, 0.09), (10.81, 24.07, -0.09), (10.81, 24.07, 0.09), (10.99, 24.07, -0.09), (10.99, 24.07, 0.09), (12.99, 24.07, -0.09), (12.99, 24.07, 0.09), (13.17, 24.07, -0.09), (13.17, 24.07, 0.09), (15.17, 24.07, -0.09), (15.17, 24.07, 0.09), (15.35, 24.07, -0.09), (15.35, 24.07, 0.09), (17.35, 24.07, -0.09), (17.35, 24.07, 0.09), (17.53, 24.07, -0.09), (17.53, 24.07, 0.09), (19.53, 24.07, -0.09), (19.53, 24.07, 0.09), (19.71, 24.07, -0.09), (19.71, 24.07, 0.09), (21.71, 24.07, -0.09), (21.71, 24.07, 0.09), (21.89, 24.07, -0.09), (21.89, 24.07, 0.09), (23.89, 24.07, -0.09), (23.89, 24.07, 0.09), (25.89, 24.07, -0.09), (25.89, 24.07, 0.09), (26.07, 24.07, -0.09), (26.07, 24.07, 0.09), (0.09, 26.07, -0.09), (-0.09, 26.07, -0.09), (0.09, 26.07, 0.09), (-0.09, 26.07, 0.09), (2.09, 26.07, -0.09), (2.09, 26.07, 0.09), (2.27, 26.07, -0.09), (2.27, 26.07, 0.09), (4.27, 26.07, -0.09), (4.27, 26.07, 0.09), (4.45, 26.07, -0.09), (4.45, 26.07, 0.09), (6.45, 26.07, -0.09), (6.45, 26.07, 0.09), (6.63, 26.07, -0.09), (6.63, 26.07, 0.09), (8.63, 26.07, -0.09), (8.63, 26.07, 0.09), (8.81, 26.07, -0.09), (8.81, 26.07, 0.09), (10.81, 26.07, -0.09), (10.81, 26.07, 0.09), (10.99, 26.07, -0.09), (10.99, 26.07, 0.09), (12.99, 26.07, -0.09), (12.99, 26.07, 0.09), (13.17, 26.07, -0.09), (13.17, 26.07, 0.09), (15.17, 26.07, -0.09), (15.17, 26.07, 0.09), (15.35, 26.07, -0.09), (15.35, 26.07, 0.09), (17.35, 26.07, -0.09), (17.35, 26.07, 0.09), (17.53, 26.07, -0.09), (17.53, 26.07, 0.09), (19.53, 26.07, -0.09), (19.53, 26.07, 0.09), (19.71, 26.07, -0.09), (19.71, 26.07, 0.09), (21.71, 26.07, -0.09), (21.71, 26.07, 0.09), (21.89, 26.07, -0.09), (21.89, 26.07, 0.09), (23.89, 26.07, -0.09), (23.89, 26.07, 0.09), (25.89, 26.07, -0.09), (25.89, 26.07, 0.09), (26.07, 26.07, -0.09), (26.07, 26.07, 0.09), (0.09, 26.25, -0.09), (-0.09, 26.25, -0.09), (0.09, 26.25, 0.09), (-0.09, 26.25, 0.09), (2.09, 26.25, -0.09), (2.09, 26.25, 0.09), (2.27, 26.25, -0.09), (2.27, 26.25, 0.09), (4.27, 26.25, -0.09), (4.27, 26.25, 0.09), (4.45, 26.25, -0.09), (4.45, 26.25, 0.09), (6.45, 26.25, -0.09), (6.45, 26.25, 0.09), (6.63, 26.25, -0.09), (6.63, 26.25, 0.09), (8.63, 26.25, -0.09), (8.63, 26.25, 0.09), (8.81, 26.25, -0.09), (8.81, 26.25, 0.09), (10.81, 26.25, -0.09), (10.81, 26.25, 0.09), (10.99, 26.25, -0.09), (10.99, 26.25, 0.09), (12.99, 26.25, -0.09), (12.99, 26.25, 0.09), (13.17, 26.25, -0.09), (13.17, 26.25, 0.09), (15.17, 26.25, -0.09), (15.17, 26.25, 0.09), (15.35, 26.25, -0.09), (15.35, 26.25, 0.09), (17.35, 26.25, -0.09), (17.35, 26.25, 0.09), (17.53, 26.25, -0.09), (17.53, 26.25, 0.09), (19.53, 26.25, -0.09), (19.53, 26.25, 0.09), (19.71, 26.25, -0.09), (19.71, 26.25, 0.09), (21.71, 26.25, -0.09), (21.71, 26.25, 0.09), (21.89, 26.25, -0.09), (21.89, 26.25, 0.09), (23.89, 26.25, -0.09), (23.89, 26.25, 0.09), (25.89, 26.25, -0.09), (25.89, 26.25, 0.09), (26.07, 26.25, -0.09), (26.07, 26.25, 0.09), (21.71, 2.09, 1.09), (21.71, 0.09, 1.09), (0.09, 0.09, 1.09), (0.09, -0.09, 1.09), (-0.09, 0.09, 1.09), (-0.09, -0.09, 1.09), (21.89, 0.09, 1.09), (21.89, 2.09, 1.09), (2.09, 0.09, 1.09), (2.09, -0.09, 1.09), (2.27, 0.09, 1.09), (2.27, -0.09, 1.09), (4.27, 0.09, 1.09), (4.27, -0.09, 1.09), (4.45, 0.09, 1.09), (4.45, -0.09, 1.09), (6.45, 0.09, 1.09), (6.45, -0.09, 1.09), (6.63, 0.09, 1.09), (6.63, -0.09, 1.09), (8.63, 0.09, 1.09), (8.63, -0.09, 1.09), (8.81, 0.09, 1.09), (8.81, -0.09, 1.09), (10.81, 0.09, 1.09), (10.81, -0.09, 1.09), (10.99, 0.09, 1.09), (10.99, -0.09, 1.09), (-0.09, 2.09, 1.09), (12.99, 0.09, 1.09), (12.99, -0.09, 1.09), (0.09, 2.09, 1.09), (13.17, 0.09, 1.09), (13.17, -0.09, 1.09), (15.17, 0.09, 1.09), (15.17, -0.09, 1.09), (15.35, 0.09, 1.09), (15.35, -0.09, 1.09), (17.35, 0.09, 1.09), (17.35, -0.09, 1.09), (15.17, 2.09, 1.09), (17.53, 0.09, 1.09), (17.53, -0.09, 1.09), (19.53, 0.09, 1.09), (19.53, -0.09, 1.09), (19.71, 0.09, 1.09), (19.71, -0.09, 1.09), (25.89, 2.09, 1.09), (25.89, 0.09, 1.09), (21.71, -0.09, 1.09), (26.07, 0.09, 1.09), (26.07, 2.09, 1.09), (21.89, -0.09, 1.09), (23.89, 0.09, 1.09), (23.89, -0.09, 1.09), (25.89, -0.09, 1.09), (26.07, -0.09, 1.09), (15.17, 2.27, 1.09), (4.27, 2.27, 1.09), (4.27, 2.09, 1.09), (2.27, 2.09, 1.09), (2.09, 2.09, 1.09), (4.45, 2.09, 1.09), (4.45, 2.27, 1.09), (25.89, 2.27, 1.09), (6.45, 2.09, 1.09), (6.63, 2.09, 1.09), (8.81, 2.09, 1.09), (8.63, 2.09, 1.09), (13.17, 2.09, 1.09), (12.99, 2.09, 1.09), (15.35, 2.09, 1.09), (17.53, 2.27, 1.09), (17.53, 2.09, 1.09), (19.53, 2.09, 1.09), (19.53, 2.27, 1.09), (17.35, 2.09, 1.09), (8.63, 2.27, 1.09), (8.81, 2.27, 1.09), (19.71, 2.09, 1.09), (21.89, 2.27, 1.09), (12.99, 2.27, 1.09), (13.17, 2.27, 1.09), (0.09, 2.27, 1.09), (-0.09, 2.27, 1.09), (2.27, 2.27, 1.09), (2.09, 2.27, 1.09), (6.45, 2.27, 1.09), (6.63, 2.27, 1.09), (15.35, 4.27, 1.09), (15.35, 2.27, 1.09), (10.99, 2.27, 1.09), (10.81, 2.27, 1.09), (17.35, 2.27, 1.09), (19.71, 2.27, 1.09), (10.81, 4.27, 1.09), (21.71, 2.27, 1.09), (10.99, 4.27, 1.09), (26.07, 2.27, 1.09), (26.07, 4.45, 1.09), (26.07, 4.27, 1.09), (0.09, 4.27, 1.09), (-0.09, 4.27, 1.09), (2.27, 4.27, 1.09), (2.09, 4.27, 1.09), (4.27, 4.27, 1.09), (-0.09, 4.45, 1.09), (4.45, 4.27, 1.09), (6.45, 4.27, 1.09), (6.63, 4.27, 1.09), (13.17, 4.45, 1.09), (13.17, 4.27, 1.09), (15.17, 4.27, 1.09), (15.17, 4.45, 1.09), (8.81, 4.27, 1.09), (8.63, 4.27, 1.09), (4.27, 4.45, 1.09), (23.89, 4.45, 1.09), (23.89, 4.27, 1.09), (25.89, 4.27, 1.09), (25.89, 4.45, 1.09), (12.99, 4.27, 1.09), (17.53, 4.27, 1.09), (19.53, 4.27, 1.09), (19.71, 4.27, 1.09), (21.89, 4.27, 1.09), (21.71, 4.27, 1.09), (4.27, 6.45, 1.09), (0.09, 4.45, 1.09), (2.27, 4.45, 1.09), (2.09, 4.45, 1.09), (6.63, 6.45, 1.09), (6.63, 4.45, 1.09), (8.63, 4.45, 1.09), (8.63, 6.45, 1.09), (4.45, 4.45, 1.09), (17.53, 4.45, 1.09), (17.53, 6.45, 1.09), (6.45, 4.45, 1.09), (21.71, 6.45, 1.09), (21.71, 4.45, 1.09), (21.89, 4.45, 1.09), (21.89, 6.45, 1.09), (8.81, 4.45, 1.09), (10.99, 4.45, 1.09), (10.81, 4.45, 1.09), (12.99, 4.45, 1.09), (15.35, 4.45, 1.09), (10.99, 6.45, 1.09), (17.35, 4.45, 1.09), (19.53, 4.45, 1.09), (19.71, 4.45, 1.09), (15.35, 6.45, 1.09), (17.35, 6.45, 1.09), (19.53, 6.63, 1.09), (19.53, 6.45, 1.09), (0.09, 6.45, 1.09), (-0.09, 6.45, 1.09), (19.71, 6.45, 1.09), (19.71, 6.63, 1.09), (2.09, 6.45, 1.09), (8.81, 6.63, 1.09), (8.81, 6.45, 1.09), (2.27, 6.45, 1.09), (10.81, 6.45, 1.09), (10.81, 6.63, 1.09), (0.09, 6.63, 1.09), (4.45, 6.45, 1.09), (26.07, 6.63, 1.09), (26.07, 6.45, 1.09), (6.45, 6.45, 1.09), (-0.09, 6.63, 1.09), (13.17, 6.45, 1.09), (12.99, 6.45, 1.09), (15.17, 6.45, 1.09), (13.17, 6.63, 1.09), (15.17, 6.63, 1.09), (4.27, 6.63, 1.09), (4.45, 6.63, 1.09), (25.89, 6.45, 1.09), (25.89, 6.63, 1.09), (2.09, 6.63, 1.09), (2.27, 6.63, 1.09), (17.35, 8.63, 1.09), (17.35, 6.63, 1.09), (8.63, 6.63, 1.09), (6.63, 6.63, 1.09), (17.53, 6.63, 1.09), (17.53, 8.63, 1.09), (10.99, 6.63, 1.09), (21.71, 8.63, 1.09), (21.71, 6.63, 1.09), (21.89, 6.63, 1.09), (21.89, 8.63, 1.09), (12.99, 6.63, 1.09), (15.35, 6.63, 1.09), (2.09, 8.63, 1.09), (2.27, 8.63, 1.09), (10.99, 8.63, 1.09), (0.09, 8.63, 1.09), (-0.09, 8.63, 1.09), (15.35, 8.63, 1.09), (15.35, 8.81, 1.09), (4.27, 8.63, 1.09), (4.45, 8.81, 1.09), (4.45, 8.63, 1.09), (6.45, 8.63, 1.09), (6.45, 8.81, 1.09), (19.53, 8.81, 1.09), (19.53, 8.63, 1.09), (6.63, 8.63, 1.09), (19.71, 8.63, 1.09), (19.71, 8.81, 1.09), (8.63, 8.63, 1.09), (8.81, 8.81, 1.09), (8.81, 8.63, 1.09), (10.81, 8.63, 1.09), (10.81, 8.81, 1.09), (0.09, 8.81, 1.09), (26.07, 8.81, 1.09), (26.07, 8.63, 1.09), (12.99, 8.63, 1.09), (13.17, 8.63, 1.09), (15.17, 8.63, 1.09), (-0.09, 8.81, 1.09), (13.17, 8.81, 1.09), (15.17, 8.81, 1.09), (25.89, 8.63, 1.09), (2.27, 8.81, 1.09), (2.09, 8.81, 1.09), (4.27, 8.81, 1.09), (6.63, 8.81, 1.09), (8.63, 8.81, 1.09), (10.99, 8.81, 1.09), (12.99, 8.81, 1.09), (8.63, 10.81, 1.09), (17.35, 8.81, 1.09), (17.53, 8.81, 1.09), (21.71, 10.81, 1.09), (21.71, 8.81, 1.09), (21.89, 8.81, 1.09), (21.89, 10.81, 1.09), (25.89, 8.81, 1.09), (0.09, 10.81, 1.09), (-0.09, 10.81, 1.09), (21.71, 10.99, 1.09), (2.27, 10.81, 1.09), (2.09, 10.81, 1.09), (4.27, 10.81, 1.09), (2.09, 10.99, 1.09), (4.45, 10.81, 1.09), (25.89, 10.99, 1.09), (25.89, 10.81, 1.09), (6.45, 10.81, 1.09), (6.63, 10.81, 1.09), (8.81, 10.81, 1.09), (10.99, 10.81, 1.09), (10.81, 10.81, 1.09), (15.17, 10.99, 1.09), (15.17, 10.81, 1.09), (15.35, 10.81, 1.09), (15.35, 10.99, 1.09), (13.17, 10.81, 1.09), (12.99, 10.81, 1.09), (4.45, 10.99, 1.09), (6.45, 10.99, 1.09), (19.53, 10.99, 1.09), (19.53, 10.81, 1.09), (19.71, 10.81, 1.09), (19.71, 10.99, 1.09), (17.53, 10.81, 1.09), (17.35, 10.81, 1.09), (8.81, 10.99, 1.09), (10.81, 10.99, 1.09), (-0.09, 10.99, 1.09), (0.09, 10.99, 1.09), (26.07, 10.99, 1.09), (26.07, 10.81, 1.09), (2.27, 10.99, 1.09), (4.27, 10.99, 1.09), (17.53, 12.99, 1.09), (17.53, 10.99, 1.09), (19.53, 12.99, 1.09), (8.81, 12.99, 1.09), (6.63, 10.99, 1.09), (21.89, 12.99, 1.09), (21.89, 10.99, 1.09), (8.63, 10.99, 1.09), (10.99, 10.99, 1.09), (13.17, 10.99, 1.09), (12.99, 10.99, 1.09), (17.35, 10.99, 1.09), (2.27, 12.99, 1.09), (6.63, 12.99, 1.09), (8.63, 12.99, 1.09), (12.99, 13.17, 1.09), (12.99, 12.99, 1.09), (0.09, 12.99, 1.09), (-0.09, 12.99, 1.09), (13.17, 12.99, 1.09), (13.17, 13.17, 1.09), (2.09, 12.99, 1.09), (4.27, 12.99, 1.09), (4.45, 12.99, 1.09), (6.45, 12.99, 1.09), (4.27, 13.17, 1.09), (6.63, 13.17, 1.09), (8.63, 13.17, 1.09), (10.99, 12.99, 1.09), (10.81, 12.99, 1.09), (17.35, 13.17, 1.09), (17.35, 12.99, 1.09), (17.53, 13.17, 1.09), (15.35, 12.99, 1.09), (15.17, 12.99, 1.09), (21.71, 13.17, 1.09), (21.71, 12.99, 1.09), (21.89, 13.17, 1.09), (19.71, 12.99, 1.09), (2.09, 13.17, 1.09), (2.27, 13.17, 1.09), (26.07, 12.99, 1.09), (25.89, 12.99, 1.09), (0.09, 13.17, 1.09), (-0.09, 13.17, 1.09), (25.89, 15.17, 1.09), (25.89, 13.17, 1.09), (4.45, 13.17, 1.09), (6.45, 13.17, 1.09), (15.17, 15.17, 1.09), (15.17, 13.17, 1.09), (15.35, 13.17, 1.09), (15.35, 15.17, 1.09), (8.81, 13.17, 1.09), (10.99, 13.17, 1.09), (10.81, 13.17, 1.09), (8.81, 15.17, 1.09), (10.81, 15.17, 1.09), (-0.09, 15.17, 1.09), (0.09, 15.17, 1.09), (26.07, 15.17, 1.09), (26.07, 13.17, 1.09), (19.71, 13.17, 1.09), (19.53, 13.17, 1.09), (19.53, 15.17, 1.09), (19.53, 15.35, 1.09), (8.81, 15.35, 1.09), (2.09, 15.17, 1.09), (23.89, 15.17, 1.09), (23.89, 15.35, 1.09), (2.27, 15.17, 1.09), (12.99, 15.35, 1.09), (12.99, 15.17, 1.09), (13.17, 15.17, 1.09), (13.17, 15.35, 1.09), (4.45, 15.17, 1.09), (4.27, 15.17, 1.09), (8.63, 15.17, 1.09), (6.63, 15.17, 1.09), (10.99, 15.17, 1.09), (2.27, 15.35, 1.09), (4.27, 15.35, 1.09), (6.63, 15.35, 1.09), (17.35, 15.17, 1.09), (8.63, 15.35, 1.09), (17.53, 15.17, 1.09), (17.35, 15.35, 1.09), (17.53, 15.35, 1.09), (19.71, 15.17, 1.09), (21.71, 15.17, 1.09), (21.89, 15.17, 1.09), (21.71, 15.35, 1.09), (21.89, 15.35, 1.09), (0.09, 15.35, 1.09), (-0.09, 15.35, 1.09), (2.09, 15.35, 1.09), (4.45, 15.35, 1.09), (0.09, 17.35, 1.09), (25.89, 17.35, 1.09), (25.89, 15.35, 1.09), (26.07, 15.35, 1.09), (26.07, 17.35, 1.09), (10.81, 15.35, 1.09), (10.99, 15.35, 1.09), (15.35, 15.35, 1.09), (15.17, 15.35, 1.09), (4.45, 17.35, 1.09), (19.71, 15.35, 1.09), (-0.09, 17.35, 1.09), (2.09, 17.35, 1.09), (2.27, 17.35, 1.09), (4.27, 17.35, 1.09), (6.45, 17.35, 1.09), (8.81, 17.35, 1.09), (8.81, 17.53, 1.09), (6.63, 17.35, 1.09), (8.63, 17.35, 1.09), (10.81, 17.35, 1.09), (13.17, 17.35, 1.09), (12.99, 17.35, 1.09), (15.35, 17.35, 1.09), (15.17, 17.35, 1.09), (17.35, 17.53, 1.09), (17.35, 17.35, 1.09), (17.53, 17.35, 1.09), (17.53, 17.53, 1.09), (2.27, 17.53, 1.09), (19.53, 17.35, 1.09), (4.27, 17.53, 1.09), (19.71, 17.35, 1.09), (21.71, 17.53, 1.09), (21.71, 17.35, 1.09), (21.89, 17.35, 1.09), (21.89, 17.53, 1.09), (6.63, 17.53, 1.09), (8.63, 17.53, 1.09), (0.09, 17.53, 1.09), (-0.09, 17.53, 1.09), (21.71, 19.53, 1.09), (2.09, 17.53, 1.09), (2.09, 19.53, 1.09), (4.45, 17.53, 1.09), (25.89, 19.53, 1.09), (25.89, 17.53, 1.09), (6.45, 17.53, 1.09), (10.81, 17.53, 1.09), (15.17, 19.53, 1.09), (15.17, 17.53, 1.09), (15.35, 17.53, 1.09), (15.35, 19.53, 1.09), (13.17, 17.53, 1.09), (12.99, 17.53, 1.09), (6.45, 19.53, 1.09), (19.53, 17.53, 1.09), (19.71, 17.53, 1.09), (-0.09, 19.53, 1.09), (0.09, 19.53, 1.09), (26.07, 19.53, 1.09), (26.07, 17.53, 1.09), (2.27, 19.53, 1.09), (17.53, 19.71, 1.09), (17.53, 19.53, 1.09), (4.45, 19.53, 1.09), (4.27, 19.53, 1.09), (19.53, 19.53, 1.09), (19.53, 19.71, 1.09), (8.81, 19.53, 1.09), (8.81, 19.71, 1.09), (6.63, 19.53, 1.09), (21.89, 19.71, 1.09), (21.89, 19.53, 1.09), (23.89, 19.53, 1.09), (23.89, 19.71, 1.09), (8.63, 19.53, 1.09), (12.99, 19.71, 1.09), (12.99, 19.53, 1.09), (13.17, 19.53, 1.09), (13.17, 19.71, 1.09), (17.35, 19.53, 1.09), (4.27, 19.71, 1.09), (19.71, 19.53, 1.09), (6.63, 19.71, 1.09), (8.63, 19.71, 1.09), (6.63, 21.71, 1.09), (0.09, 19.71, 1.09), (-0.09, 19.71, 1.09), (10.81, 21.71, 1.09), (10.81, 19.71, 1.09), (10.99, 19.71, 1.09), (10.99, 21.71, 1.09), (4.45, 19.71, 1.09), (6.45, 19.71, 1.09), (19.71, 21.71, 1.09), (19.71, 19.71, 1.09), (0.09, 21.71, 1.09), (25.89, 21.71, 1.09), (25.89, 19.71, 1.09), (15.17, 19.71, 1.09), (26.07, 19.71, 1.09), (26.07, 21.71, 1.09), (15.35, 19.71, 1.09), (17.35, 19.71, 1.09), (21.71, 19.71, 1.09), (-0.09, 21.71, 1.09), (2.09, 21.71, 1.09), (2.27, 21.71, 1.09), (4.27, 21.71, 1.09), (4.45, 21.71, 1.09), (6.45, 21.71, 1.09), (8.63, 21.71, 1.09), (19.53, 21.71, 1.09), (19.53, 21.89, 1.09), (8.81, 21.71, 1.09), (8.63, 21.89, 1.09), (8.81, 21.89, 1.09), (12.99, 21.71, 1.09), (13.17, 21.71, 1.09), (12.99, 21.89, 1.09), (15.17, 21.71, 1.09), (13.17, 21.89, 1.09), (15.35, 21.71, 1.09), (17.53, 21.71, 1.09), (17.35, 21.71, 1.09), (2.27, 21.89, 1.09), (4.27, 21.89, 1.09), (0.09, 21.89, 1.09), (-0.09, 21.89, 1.09), (2.09, 21.89, 1.09), (4.45, 21.89, 1.09), (6.45, 21.89, 1.09), (6.63, 21.89, 1.09), (10.81, 21.89, 1.09), (10.99, 21.89, 1.09), (15.17, 21.89, 1.09), (21.71, 21.89, 1.09), (21.71, 23.89, 1.09), (15.35, 21.89, 1.09), (0.09, 23.89, 1.09), (19.71, 21.89, 1.09), (25.89, 23.89, 1.09), (25.89, 21.89, 1.09), (26.07, 21.89, 1.09), (26.07, 23.89, 1.09), (21.89, 21.89, 1.09), (15.17, 23.89, 1.09), (15.17, 24.07, 1.09), (-0.09, 23.89, 1.09), (4.27, 24.07, 1.09), (4.27, 23.89, 1.09), (4.45, 23.89, 1.09), (4.45, 24.07, 1.09), (25.89, 24.07, 1.09), (6.45, 23.89, 1.09), (8.81, 23.89, 1.09), (8.63, 23.89, 1.09), (10.99, 23.89, 1.09), (10.81, 23.89, 1.09), (13.17, 23.89, 1.09), (12.99, 23.89, 1.09), (17.53, 24.07, 1.09), (17.53, 23.89, 1.09), (19.53, 23.89, 1.09), (19.53, 24.07, 1.09), (15.35, 23.89, 1.09), (8.63, 24.07, 1.09), (8.81, 24.07, 1.09), (17.35, 23.89, 1.09), (21.89, 24.07, 1.09), (21.89, 23.89, 1.09), (23.89, 23.89, 1.09), (23.89, 24.07, 1.09), (19.71, 23.89, 1.09), (12.99, 24.07, 1.09), (13.17, 24.07, 1.09), (0.09, 24.07, 1.09), (-0.09, 24.07, 1.09), (6.45, 24.07, 1.09), (15.35, 26.07, 1.09), (15.35, 24.07, 1.09), (10.99, 24.07, 1.09), (10.81, 24.07, 1.09), (17.35, 24.07, 1.09), (19.71, 24.07, 1.09), (10.81, 26.07, 1.09), (21.71, 24.07, 1.09), (10.99, 26.07, 1.09), (26.07, 24.07, 1.09), (26.07, 26.25, 1.09), (26.07, 26.07, 1.09), (0.09, 26.07, 1.09), (-0.09, 26.07, 1.09), (2.09, 26.07, 1.09), (2.27, 26.07, 1.09), (4.27, 26.07, 1.09), (-0.09, 26.25, 1.09), (4.45, 26.07, 1.09), (6.45, 26.07, 1.09), (6.63, 26.07, 1.09), (13.17, 26.25, 1.09), (13.17, 26.07, 1.09), (8.63, 26.07, 1.09), (15.17, 26.07, 1.09), (15.17, 26.25, 1.09), (8.81, 26.07, 1.09), (4.27, 26.25, 1.09), (4.45, 26.25, 1.09), (23.89, 26.25, 1.09), (23.89, 26.07, 1.09), (12.99, 26.07, 1.09), (25.89, 26.07, 1.09), (25.89, 26.25, 1.09), (17.35, 26.07, 1.09), (17.53, 26.07, 1.09), (19.53, 26.07, 1.09), (19.71, 26.07, 1.09), (21.71, 26.07, 1.09), (21.89, 26.07, 1.09), (0.09, 26.25, 1.09), (2.09, 26.25, 1.09), (2.27, 26.25, 1.09), (6.45, 26.25, 1.09), (6.63, 26.25, 1.09), (8.63, 26.25, 1.09), (8.81, 26.25, 1.09), (10.81, 26.25, 1.09), (10.99, 26.25, 1.09), (12.99, 26.25, 1.09), (15.35, 26.25, 1.09), (17.35, 26.25, 1.09), (17.53, 26.25, 1.09), (19.53, 26.25, 1.09), (19.71, 26.25, 1.09), (21.71, 26.25, 1.09), (21.89, 26.25, 1.09), (12.99, 17.53, 1.09), (12.99, 17.35, 1.09), (13.17, 17.35, 1.09), (13.17, 17.53, 1.09)], [], [(0, 1, 2, 3), (1197, 1195, 1850, 1831), (1099, 1149, 1822, 1821), (1, 5, 6, 2), (2, 6, 7, 3), (10, 14, 107, 105), (9, 8, 12, 13), (5, 1, 9, 11), (78, 82, 141, 139), (1, 0, 8, 9), (553, 503, 1544, 1574), (225, 227, 1411, 1421), (30, 34, 117, 115), (11, 9, 13, 15), (19, 17, 21, 23), (50, 54, 127, 125), (15, 13, 17, 19), (13, 12, 16, 17), (1195, 1193, 1847, 1850), (17, 16, 20, 21), (1299, 1297, 1890, 1867), (32, 28, 114, 116), (52, 48, 124, 126), (92, 88, 144, 146), (23, 21, 25, 27), (21, 20, 24, 25), (31, 29, 33, 35), (27, 25, 29, 31), (25, 24, 28, 29), (745, 747, 1625, 1648), (1147, 1097, 1820, 1819), (29, 28, 32, 33), (571, 521, 1557, 1573), (72, 68, 134, 136), (39, 37, 41, 43), (90, 94, 147, 145), (35, 33, 37, 39), (33, 32, 36, 37), (43, 41, 45, 47), (37, 36, 40, 41), (1089, 1087, 1791, 1818), (12, 8, 104, 106), (327, 329, 1474, 1472), (41, 40, 44, 45), (1193, 1191, 1864, 1847), (42, 46, 123, 121), (51, 49, 53, 55), (62, 66, 133, 131), (47, 45, 49, 51), (45, 44, 48, 49), (53, 52, 56, 57), (49, 48, 52, 53), (431, 433, 1483, 1501), (743, 745, 1648, 1670), (1297, 1295, 1886, 1890), (535, 537, 1567, 1570), (70, 74, 137, 135), (55, 53, 57, 59), (63, 61, 65, 67), (24, 20, 110, 112), (59, 57, 61, 63), (57, 56, 60, 61), (913, 863, 1724, 1732), (61, 60, 64, 65), (1173, 1223, 1865, 1859), (44, 40, 120, 122), (64, 60, 130, 132), (84, 80, 140, 142), (67, 65, 69, 71), (65, 64, 68, 69), (75, 73, 77, 79), (71, 69, 73, 75), (69, 68, 72, 73), (519, 569, 1572, 1555), (10, 4, 1302, 1308), (73, 72, 76, 77), (655, 605, 1601, 1619), (983, 981, 1780, 1781), (83, 81, 85, 87), (22, 26, 113, 111), (79, 77, 81, 83), (77, 76, 80, 81), (87, 85, 89, 91), (81, 80, 84, 85), (325, 327, 1472, 1473), (54, 58, 129, 127), (1295, 1293, 1913, 1886), (85, 84, 88, 89), (5, 11, 1309, 1303), (74, 78, 139, 137), (95, 93, 97, 99), (1191, 1189, 1862, 1864), (91, 89, 93, 95), (89, 88, 92, 93), (96, 98, 99, 97), (93, 92, 96, 97), (429, 431, 1501, 1523), (16, 12, 106, 108), (112, 110, 160, 162), (148, 146, 196, 198), (533, 535, 1570, 1571), (1052, 1102, 1817, 1805), (353, 303, 1457, 1471), (119, 121, 171, 169), (1221, 1171, 1860, 1863), (149, 148, 198, 199), (138, 136, 186, 188), (120, 118, 168, 170), (101, 103, 153, 151), (146, 144, 194, 196), (539, 589, 1569, 1568), (875, 877, 1730, 1731), (145, 147, 197, 195), (128, 126, 176, 178), (110, 108, 158, 160), (136, 134, 184, 186), (118, 116, 166, 168), (100, 101, 151, 150), (1189, 1187, 1842, 1862), (1293, 1291, 1912, 1913), (143, 145, 195, 193), (86, 143, 1307, 1306), (981, 979, 1777, 1780), (0, 3, 101, 100), (80, 76, 138, 140), (98, 96, 148, 149), (60, 56, 128, 130), (40, 36, 118, 120), (20, 16, 108, 110), (26, 30, 115, 113), (38, 42, 121, 119), (18, 22, 111, 109), (66, 70, 135, 133), (46, 50, 125, 123), (28, 24, 112, 114), (4, 10, 105, 102), (88, 84, 142, 144), (68, 64, 132, 134), (48, 44, 122, 124), (86, 90, 145, 143), (56, 52, 126, 128), (8, 0, 100, 104), (881, 931, 1729, 1728), (14, 18, 109, 107), (96, 92, 146, 148), (76, 72, 136, 138), (36, 32, 116, 118), (3, 7, 103, 101), (999, 1049, 1779, 1778), (193, 195, 245, 243), (175, 177, 227, 225), (158, 156, 206, 208), (194, 192, 242, 244), (176, 174, 224, 226), (157, 159, 209, 207), (184, 182, 232, 234), (165, 167, 217, 215), (183, 185, 235, 233), (166, 164, 214, 216), (191, 193, 243, 241), (174, 172, 222, 224), (155, 157, 207, 205), (192, 190, 240, 242), (173, 175, 225, 223), (156, 154, 204, 206), (181, 183, 233, 231), (164, 162, 212, 214), (182, 180, 230, 232), (163, 165, 215, 213), (190, 188, 238, 240), (739, 741, 1669, 1668), (154, 150, 200, 204), (130, 128, 178, 180), (209, 259, 1416, 1405), (102, 105, 155, 152), (122, 120, 170, 172), (7, 6, 1305, 1304), (104, 100, 150, 154), (121, 123, 173, 171), (140, 138, 188, 190), (979, 977, 1757, 1777), (132, 130, 180, 182), (114, 112, 162, 164), (131, 133, 183, 181), (106, 104, 154, 156), (123, 125, 175, 173), (142, 140, 190, 192), (323, 321, 1464, 1448), (124, 122, 172, 174), (425, 427, 1522, 1521), (116, 114, 164, 166), (6, 5, 1303, 1305), (115, 117, 167, 165), (134, 132, 182, 184), (113, 115, 1366, 1365), (126, 124, 174, 176), (144, 142, 192, 194), (108, 106, 156, 158), (222, 220, 270, 272), (202, 205, 255, 252), (737, 739, 1668, 1644), (230, 228, 278, 280), (212, 210, 260, 262), (248, 246, 296, 298), (1187, 1185, 1839, 1842), (211, 213, 263, 261), (1291, 1289, 1911, 1912), (219, 221, 271, 269), (929, 879, 1727, 1726), (249, 248, 298, 299), (238, 236, 286, 288), (220, 218, 268, 270), (201, 203, 253, 251), (246, 244, 294, 296), (1047, 997, 1776, 1775), (209, 211, 261, 259), (643, 693, 1617, 1585), (228, 226, 276, 278), (210, 208, 258, 260), (236, 234, 284, 286), (218, 216, 266, 268), (200, 201, 251, 250), (185, 187, 237, 235), (150, 151, 201, 200), (168, 166, 216, 218), (186, 184, 234, 236), (160, 158, 208, 210), (178, 176, 226, 228), (195, 197, 247, 245), (319, 321, 1464, 1462), (177, 179, 229, 227), (196, 194, 244, 246), (151, 153, 203, 201), (170, 168, 218, 220), (188, 186, 236, 238), (199, 198, 248, 249), (1289, 1287, 1910, 1911), (169, 171, 221, 219), (527, 529, 1559, 1562), (161, 163, 213, 211), (631, 633, 1611, 1613), (198, 196, 246, 248), (162, 160, 210, 212), (180, 178, 228, 230), (111, 113, 1365, 1362), (152, 155, 205, 202), (172, 170, 220, 222), (189, 191, 241, 239), (260, 258, 308, 310), (286, 284, 334, 336), (268, 266, 316, 318), (250, 251, 301, 300), (285, 287, 337, 335), (1081, 1079, 1813, 1816), (293, 295, 345, 343), (275, 277, 327, 325), (258, 256, 306, 308), (294, 292, 342, 344), (276, 274, 324, 326), (257, 259, 309, 307), (284, 282, 332, 334), (265, 267, 317, 315), (1185, 1183, 1861, 1839), (266, 264, 314, 316), (423, 425, 1521, 1498), (274, 272, 322, 324), (255, 257, 307, 305), (292, 290, 340, 342), (273, 275, 325, 323), (256, 254, 304, 306), (281, 283, 333, 331), (264, 262, 312, 314), (239, 241, 291, 289), (204, 200, 250, 254), (735, 737, 1644, 1665), (240, 238, 288, 290), (1141, 1091, 1814, 1815), (232, 230, 280, 282), (214, 212, 262, 264), (231, 233, 283, 281), (206, 204, 254, 256), (223, 225, 275, 273), (242, 240, 290, 292), (449, 499, 1519, 1520), (224, 222, 272, 274), (871, 869, 1694, 1725), (216, 214, 264, 266), (233, 235, 285, 283), (215, 217, 267, 265), (234, 232, 282, 284), (691, 641, 1616, 1615), (226, 224, 274, 276), (244, 242, 292, 294), (208, 206, 256, 258), (109, 111, 1362, 1359), (1079, 1077, 1799, 1813), (525, 527, 1562, 1563), (213, 215, 1409, 1408), (340, 338, 388, 390), (321, 323, 373, 371), (304, 300, 350, 354), (1287, 1285, 1909, 1910), (322, 320, 370, 372), (629, 631, 1613, 1614), (197, 147, 1347, 1364), (330, 328, 378, 380), (312, 310, 360, 362), (348, 346, 396, 398), (952, 1002, 1774, 1764), (311, 313, 363, 361), (402, 452, 1518, 1499), (531, 581, 1561, 1560), (141, 82, 1301, 1300), (349, 348, 398, 399), (338, 336, 386, 388), (320, 318, 368, 370), (301, 303, 353, 351), (346, 344, 394, 396), (971, 973, 1768, 1767), (1077, 1075, 1797, 1799), (345, 347, 397, 395), (328, 326, 376, 378), (278, 276, 326, 328), (295, 297, 347, 345), (315, 317, 1434, 1431), (277, 279, 329, 327), (296, 294, 344, 346), (251, 253, 303, 301), (270, 268, 318, 320), (288, 286, 336, 338), (299, 298, 348, 349), (869, 867, 1715, 1694), (269, 271, 321, 319), (287, 289, 339, 337), (261, 263, 313, 311), (107, 109, 1359, 1360), (298, 296, 346, 348), (262, 260, 310, 312), (280, 278, 328, 330), (731, 733, 1663, 1632), (252, 255, 305, 302), (272, 270, 320, 322), (289, 291, 341, 339), (254, 250, 300, 304), (1285, 1283, 1908, 1909), (290, 288, 338, 340), (471, 421, 1516, 1517), (282, 280, 330, 332), (395, 397, 447, 445), (378, 376, 426, 428), (360, 358, 408, 410), (386, 384, 434, 436), (368, 366, 416, 418), (350, 351, 401, 400), (385, 387, 437, 435), (367, 369, 419, 417), (393, 395, 445, 443), (375, 377, 427, 425), (358, 356, 406, 408), (394, 392, 442, 444), (376, 374, 424, 426), (357, 359, 409, 407), (384, 382, 432, 434), (365, 367, 417, 415), (867, 865, 1714, 1715), (366, 364, 414, 416), (105, 107, 1360, 1361), (374, 372, 422, 424), (765, 715, 1658, 1662), (392, 390, 440, 442), (373, 375, 425, 423), (356, 354, 404, 406), (313, 315, 365, 363), (332, 330, 380, 382), (314, 312, 362, 364), (331, 333, 383, 381), (306, 304, 354, 356), (323, 325, 375, 373), (342, 340, 390, 392), (211, 209, 1405, 1407), (324, 322, 372, 374), (1179, 1177, 1853, 1825), (316, 314, 364, 366), (1283, 1281, 1907, 1908), (625, 627, 1599, 1596), (334, 332, 382, 384), (1075, 1073, 1812, 1797), (326, 324, 374, 376), (344, 342, 392, 394), (308, 306, 356, 358), (315, 313, 1470, 1431), (343, 345, 395, 393), (417, 419, 1515, 1513), (335, 337, 387, 385), (300, 301, 351, 350), (318, 316, 366, 368), (336, 334, 384, 386), (310, 308, 358, 360), (414, 412, 462, 464), (432, 430, 480, 482), (253, 203, 1402, 1406), (440, 438, 488, 490), (419, 469, 1514, 1515), (404, 400, 450, 454), (439, 441, 491, 489), (422, 420, 470, 472), (402, 405, 455, 452), (635, 685, 1612, 1580), (430, 428, 478, 480), (412, 410, 460, 462), (448, 446, 496, 498), (1073, 1071, 1811, 1812), (1177, 1175, 1852, 1853), (415, 417, 1513, 1510), (419, 421, 471, 469), (207, 209, 1405, 1403), (449, 448, 498, 499), (438, 436, 486, 488), (420, 418, 468, 470), (401, 403, 453, 451), (446, 444, 494, 496), (427, 429, 479, 477), (359, 361, 411, 409), (377, 379, 429, 427), (396, 394, 444, 446), (351, 353, 403, 401), (370, 368, 418, 420), (388, 386, 436, 438), (399, 398, 448, 449), (1281, 1279, 1882, 1907), (369, 371, 421, 419), (349, 399, 1468, 1469), (361, 363, 413, 411), (379, 381, 431, 429), (398, 396, 446, 448), (362, 360, 410, 412), (380, 378, 428, 430), (439, 489, 1512, 1511), (352, 355, 405, 402), (372, 370, 420, 422), (389, 391, 441, 439), (354, 350, 400, 404), (205, 207, 1403, 1404), (390, 388, 438, 440), (363, 365, 415, 413), (382, 380, 430, 432), (364, 362, 412, 414), (381, 383, 433, 431), (496, 494, 544, 546), (477, 479, 529, 527), (459, 461, 511, 509), (495, 497, 547, 545), (478, 476, 526, 528), (460, 458, 508, 510), (486, 484, 534, 536), (468, 466, 516, 518), (450, 451, 501, 500), (485, 487, 537, 535), (1071, 1069, 1794, 1811), (493, 495, 545, 543), (475, 477, 527, 525), (458, 456, 506, 508), (494, 492, 542, 544), (476, 474, 524, 526), (457, 459, 509, 507), (484, 482, 532, 534), (465, 467, 517, 515), (483, 485, 535, 533), (466, 464, 514, 516), (1279, 1277, 1878, 1882), (474, 472, 522, 524), (455, 457, 507, 505), (863, 861, 1721, 1724), (406, 404, 454, 456), (621, 623, 1608, 1609), (442, 440, 490, 492), (413, 415, 1510, 1506), (424, 422, 472, 474), (947, 897, 1723, 1722), (416, 414, 464, 466), (989, 1039, 1772, 1773), (487, 437, 1509, 1508), (434, 432, 482, 484), (861, 859, 1708, 1721), (426, 424, 474, 476), (444, 442, 492, 494), (408, 406, 456, 458), (667, 617, 1594, 1607), (443, 445, 495, 493), (759, 709, 1656, 1661), (435, 437, 487, 485), (400, 401, 451, 450), (418, 416, 466, 468), (436, 434, 484, 486), (410, 408, 458, 460), (428, 426, 476, 478), (445, 447, 497, 495), (1277, 1275, 1906, 1878), (1069, 1067, 1793, 1794), (542, 540, 590, 592), (523, 525, 575, 573), (506, 504, 554, 556), (531, 533, 583, 581), (514, 512, 562, 564), (532, 530, 580, 582), (307, 309, 1427, 1463), (540, 538, 588, 590), (411, 413, 1506, 1505), (504, 500, 550, 554), (539, 541, 591, 589), (522, 520, 570, 572), (502, 505, 555, 552), (905, 855, 1719, 1720), (530, 528, 578, 580), (512, 510, 560, 562), (548, 546, 596, 598), (321, 371, 1465, 1464), (615, 665, 1606, 1593), (95, 99, 1356, 1355), (519, 521, 571, 569), (707, 757, 1660, 1650), (549, 548, 598, 599), (451, 453, 503, 501), (470, 468, 518, 520), (488, 486, 536, 538), (499, 498, 548, 549), (1067, 1065, 1810, 1793), (469, 471, 521, 519), (305, 307, 1463, 1460), (461, 463, 513, 511), (409, 411, 1505, 1503), (498, 496, 546, 548), (462, 460, 510, 512), (480, 478, 528, 530), (859, 857, 1706, 1708), (452, 455, 505, 502), (472, 470, 520, 522), (489, 491, 541, 539), (454, 450, 500, 504), (827, 825, 1699, 1698), (490, 488, 538, 540), (463, 465, 515, 513), (482, 480, 530, 532), (464, 462, 512, 514), (481, 483, 533, 531), (456, 454, 504, 506), (473, 475, 525, 523), (492, 490, 540, 542), (1275, 1273, 1905, 1906), (599, 598, 648, 649), (588, 586, 636, 638), (570, 568, 618, 620), (551, 553, 603, 601), (596, 594, 644, 646), (577, 579, 629, 627), (559, 561, 611, 609), (595, 597, 647, 645), (578, 576, 626, 628), (560, 558, 608, 610), (586, 584, 634, 636), (568, 566, 616, 618), (550, 551, 601, 600), (585, 587, 637, 635), (513, 515, 1554, 1553), (593, 595, 645, 643), (575, 577, 627, 625), (558, 556, 606, 608), (594, 592, 642, 644), (576, 574, 624, 626), (557, 559, 609, 607), (584, 582, 632, 634), (565, 567, 617, 615), (524, 522, 572, 574), (99, 98, 1350, 1356), (516, 514, 564, 566), (249, 299, 1399, 1400), (515, 517, 567, 565), (534, 532, 582, 584), (1181, 1231, 1857, 1858), (526, 524, 574, 576), (544, 542, 592, 594), (508, 506, 556, 558), (1273, 1271, 1904, 1905), (543, 545, 595, 593), (719, 721, 1637, 1636), (1065, 1063, 1809, 1810), (500, 501, 551, 550), (518, 516, 566, 568), (536, 534, 584, 586), (510, 508, 558, 560), (528, 526, 576, 578), (545, 547, 597, 595), (302, 305, 1460, 1456), (407, 409, 1503, 1497), (546, 544, 594, 596), (501, 503, 553, 551), (520, 518, 568, 570), (538, 536, 586, 588), (627, 629, 679, 677), (511, 513, 1553, 1550), (645, 647, 697, 695), (628, 626, 676, 678), (610, 608, 658, 660), (636, 634, 684, 686), (618, 616, 666, 668), (600, 601, 651, 650), (635, 637, 687, 685), (973, 1023, 1769, 1768), (643, 645, 695, 693), (597, 547, 1552, 1551), (608, 606, 656, 658), (644, 642, 692, 694), (626, 624, 674, 676), (1271, 1269, 1903, 1904), (634, 632, 682, 684), (615, 617, 667, 665), (509, 511, 1550, 1548), (616, 614, 664, 666), (855, 852, 1716, 1719), (624, 622, 672, 674), (941, 891, 1710, 1718), (642, 640, 690, 692), (569, 571, 621, 619), (94, 90, 1353, 1348), (561, 563, 613, 611), (579, 581, 631, 629), (598, 596, 646, 648), (562, 560, 610, 612), (580, 578, 628, 630), (1021, 971, 1767, 1766), (552, 555, 605, 602), (572, 570, 620, 622), (589, 591, 641, 639), (554, 550, 600, 604), (571, 573, 623, 621), (590, 588, 638, 640), (183, 133, 1376, 1393), (582, 580, 630, 632), (564, 562, 612, 614), (581, 583, 633, 631), (556, 554, 604, 606), (573, 575, 625, 623), (592, 590, 640, 642), (387, 337, 1455, 1454), (574, 572, 622, 624), (555, 505, 1547, 1549), (566, 564, 614, 616), (91, 95, 1355, 1354), (673, 675, 725, 723), (656, 654, 704, 706), (681, 683, 733, 731), (664, 662, 712, 714), (682, 680, 730, 732), (663, 665, 715, 713), (690, 688, 738, 740), (715, 717, 1657, 1658), (654, 650, 700, 704), (689, 691, 741, 739), (672, 670, 720, 722), (652, 655, 705, 702), (267, 217, 1415, 1433), (680, 678, 728, 730), (662, 660, 710, 712), (698, 696, 746, 748), (819, 821, 1697, 1693), (661, 663, 713, 711), (687, 689, 739, 737), (669, 671, 721, 719), (1269, 1267, 1902, 1903), (699, 698, 748, 749), (688, 686, 736, 738), (670, 668, 718, 720), (646, 644, 694, 696), (601, 603, 653, 651), (620, 618, 668, 670), (638, 636, 686, 688), (649, 648, 698, 699), (507, 509, 1548, 1546), (619, 621, 671, 669), (611, 613, 1604, 1603), (115, 165, 1388, 1366), (285, 235, 1422, 1436), (648, 646, 696, 698), (612, 610, 660, 662), (630, 628, 678, 680), (1267, 1265, 1901, 1902), (602, 605, 655, 652), (622, 620, 670, 672), (639, 641, 691, 689), (604, 600, 650, 654), (505, 507, 1546, 1547), (640, 638, 688, 690), (803, 753, 1674, 1688), (632, 630, 680, 682), (614, 612, 662, 664), (609, 611, 1603, 1602), (606, 604, 654, 656), (623, 625, 675, 673), (720, 718, 768, 770), (701, 703, 753, 751), (746, 744, 794, 796), (727, 729, 779, 777), (1059, 1057, 1803, 1804), (1163, 1161, 1830, 1856), (728, 726, 776, 778), (710, 708, 758, 760), (736, 734, 784, 786), (718, 716, 766, 768), (700, 701, 751, 750), (90, 86, 1306, 1353), (817, 819, 1693, 1696), (1057, 1055, 1807, 1803), (1161, 1159, 1827, 1830), (708, 706, 756, 758), (744, 742, 792, 794), (726, 724, 774, 776), (707, 709, 759, 757), (734, 732, 782, 784), (87, 91, 1354, 1352), (275, 225, 1421, 1446), (716, 714, 764, 766), (815, 817, 1696, 1695), (692, 690, 740, 742), (655, 657, 707, 705), (674, 672, 722, 724), (1265, 1263, 1900, 1901), (666, 664, 714, 716), (607, 609, 1602, 1592), (665, 667, 717, 715), (684, 682, 732, 734), (657, 659, 709, 707), (676, 674, 724, 726), (694, 692, 742, 744), (658, 656, 706, 708), (965, 1015, 1763, 1761), (693, 695, 745, 743), (155, 105, 1361, 1386), (685, 687, 737, 735), (650, 651, 701, 700), (668, 666, 716, 718), (686, 684, 734, 736), (660, 658, 708, 710), (678, 676, 726, 728), (695, 697, 747, 745), (659, 661, 711, 709), (677, 679, 729, 727), (696, 694, 744, 746), (651, 653, 703, 701), (791, 793, 843, 841), (774, 772, 822, 824), (755, 757, 807, 805), (792, 790, 840, 842), (773, 775, 825, 823), (756, 754, 804, 806), (781, 783, 833, 831), (764, 762, 812, 814), (782, 780, 830, 832), (763, 765, 815, 813), (790, 788, 838, 840), (771, 773, 823, 821), (754, 750, 800, 804), (789, 791, 841, 839), (772, 770, 820, 822), (752, 755, 805, 802), (591, 541, 1538, 1545), (780, 778, 828, 830), (762, 760, 810, 812), (798, 796, 846, 848), (779, 781, 831, 829), (761, 763, 813, 811), (787, 789, 839, 837), (769, 771, 821, 819), (738, 736, 786, 788), (749, 748, 798, 799), (777, 827, 1698, 1654), (709, 711, 1655, 1656), (1055, 1052, 1805, 1807), (711, 713, 763, 761), (335, 385, 1487, 1437), (748, 746, 796, 798), (712, 710, 760, 762), (730, 728, 778, 780), (1263, 1261, 1885, 1900), (131, 181, 1390, 1371), (722, 720, 770, 772), (813, 815, 1695, 1692), (704, 700, 750, 754), (727, 777, 1654, 1653), (740, 738, 788, 790), (713, 715, 765, 763), (732, 730, 780, 782), (714, 712, 762, 764), (215, 265, 1432, 1409), (706, 704, 754, 756), (723, 725, 775, 773), (742, 740, 790, 792), (343, 393, 1492, 1442), (724, 722, 772, 774), (1261, 1259, 1884, 1885), (827, 829, 879, 877), (809, 759, 1661, 1691), (845, 847, 897, 895), (820, 818, 868, 870), (801, 803, 853, 851), (836, 834, 884, 886), (877, 927, 1756, 1730), (828, 826, 876, 878), (223, 273, 1444, 1397), (810, 808, 858, 860), (843, 845, 895, 893), (818, 816, 866, 868), (800, 801, 851, 850), (844, 842, 892, 894), (811, 813, 1692, 1686), (825, 827, 1916, 1915), (834, 832, 882, 884), (808, 806, 856, 858), (826, 824, 874, 876), (83, 87, 1352, 1349), (627, 677, 1600, 1599), (102, 152, 1383, 1331), (775, 725, 1652, 1651), (766, 764, 814, 816), (785, 835, 1704, 1667), (765, 767, 817, 815), (784, 782, 832, 834), (757, 759, 809, 807), (776, 774, 824, 826), (794, 792, 842, 844), (758, 756, 806, 808), (149, 199, 1398, 1351), (793, 795, 845, 843), (767, 769, 819, 817), (785, 787, 837, 835), (750, 751, 801, 800), (768, 766, 816, 818), (786, 784, 834, 836), (760, 758, 808, 810), (778, 776, 826, 828), (795, 797, 847, 845), (705, 707, 1650, 1647), (777, 779, 829, 827), (796, 794, 844, 846), (751, 753, 803, 801), (770, 768, 818, 820), (788, 786, 836, 838), (799, 798, 848, 849), (1003, 953, 1765, 1783), (291, 241, 1426, 1440), (892, 890, 940, 942), (873, 875, 925, 923), (856, 854, 904, 906), (881, 883, 933, 931), (864, 862, 912, 914), (882, 880, 930, 932), (375, 325, 1473, 1494), (890, 888, 938, 940), (871, 873, 923, 921), (854, 850, 900, 904), (889, 891, 941, 939), (872, 870, 920, 922), (852, 855, 905, 902), (1259, 1257, 1899, 1884), (880, 878, 928, 930), (862, 860, 910, 912), (898, 896, 946, 948), (961, 1011, 1787, 1770), (861, 863, 913, 911), (887, 889, 939, 937), (869, 871, 921, 919), (675, 625, 1596, 1595), (899, 898, 948, 949), (846, 844, 894, 896), (255, 205, 1404, 1430), (838, 836, 886, 888), (849, 848, 898, 899), (812, 810, 860, 862), (383, 333, 1453, 1484), (1257, 1255, 1898, 1899), (98, 149, 1351, 1350), (822, 820, 870, 872), (848, 846, 896, 898), (804, 800, 850, 854), (830, 828, 878, 880), (821, 823, 873, 871), (435, 485, 1537, 1488), (702, 705, 1647, 1639), (153, 103, 1328, 1384), (814, 812, 862, 864), (840, 838, 888, 890), (806, 804, 854, 856), (832, 830, 880, 882), (823, 825, 875, 873), (807, 809, 1691, 1690), (831, 833, 883, 881), (824, 822, 872, 874), (816, 814, 864, 866), (842, 840, 890, 892), (1037, 987, 1745, 1790), (949, 948, 998, 999), (938, 936, 986, 988), (920, 918, 968, 970), (901, 903, 953, 951), (946, 944, 994, 996), (231, 281, 1447, 1389), (365, 315, 1431, 1486), (443, 493, 1540, 1493), (928, 926, 976, 978), (910, 908, 958, 960), (936, 934, 984, 986), (918, 916, 966, 968), (900, 901, 951, 950), (935, 937, 987, 985), (825, 775, 1651, 1699), (969, 1019, 1792, 1747), (805, 807, 1690, 1689), (908, 906, 956, 958), (944, 942, 992, 994), (926, 924, 974, 976), (907, 909, 959, 957), (934, 932, 982, 984), (915, 917, 967, 965), (874, 872, 922, 924), (263, 213, 1408, 1438), (866, 864, 914, 916), (883, 885, 935, 933), (865, 867, 917, 915), (884, 882, 932, 934), (857, 859, 909, 907), (876, 874, 924, 926), (894, 892, 942, 944), (858, 856, 906, 908), (1255, 1252, 1897, 1898), (893, 895, 945, 943), (867, 869, 919, 917), (885, 887, 937, 935), (850, 851, 901, 900), (868, 866, 916, 918), (886, 884, 934, 936), (860, 858, 908, 910), (878, 876, 926, 928), (895, 897, 947, 945), (859, 861, 911, 909), (877, 879, 929, 927), (896, 894, 944, 946), (851, 853, 903, 901), (870, 868, 918, 920), (888, 886, 936, 938), (965, 967, 1017, 1015), (82, 78, 1345, 1301), (966, 964, 1014, 1016), (991, 993, 1043, 1041), (974, 972, 1022, 1024), (955, 957, 1007, 1005), (992, 990, 1040, 1042), (973, 975, 1025, 1023), (956, 954, 1004, 1006), (981, 983, 1033, 1031), (964, 962, 1012, 1014), (982, 980, 1030, 1032), (893, 943, 1750, 1713), (990, 988, 1038, 1040), (1103, 1053, 1806, 1826), (954, 950, 1000, 1004), (989, 991, 1041, 1039), (972, 970, 1020, 1022), (952, 955, 1005, 1002), (833, 783, 1666, 1703), (980, 978, 1028, 1030), (962, 960, 1010, 1012), (998, 996, 1046, 1048), (979, 981, 1031, 1029), (919, 921, 971, 969), (79, 83, 1349, 1346), (911, 913, 963, 961), (977, 1027, 1796, 1757), (948, 946, 996, 998), (912, 910, 960, 962), (930, 928, 978, 980), (239, 289, 1451, 1424), (902, 905, 955, 952), (922, 920, 970, 972), (1252, 1253, 1874, 1897), (904, 900, 950, 954), (921, 923, 973, 971), (940, 938, 988, 990), (857, 907, 1739, 1706), (932, 930, 980, 982), (914, 912, 962, 964), (219, 269, 1443, 1414), (906, 904, 954, 956), (923, 925, 975, 973), (942, 940, 990, 992), (905, 907, 957, 955), (924, 922, 972, 974), (623, 673, 1634, 1608), (916, 914, 964, 966), (802, 805, 1689, 1677), (271, 221, 1395, 1445), (1061, 1111, 1829, 1808), (147, 94, 1348, 1347), (1049, 1048, 1098, 1099), (1038, 1036, 1086, 1088), (1020, 1018, 1068, 1070), (1001, 1003, 1053, 1051), (1046, 1044, 1094, 1096), (925, 875, 1731, 1755), (202, 252, 1428, 1401), (1045, 1047, 1097, 1095), (1028, 1026, 1076, 1078), (1010, 1008, 1058, 1060), (1036, 1034, 1084, 1086), (1018, 1016, 1066, 1068), (1000, 1001, 1051, 1050), (1035, 1037, 1087, 1085), (1009, 959, 1759, 1786), (1043, 1045, 1095, 1093), (78, 74, 1343, 1345), (1008, 1006, 1056, 1058), (1044, 1042, 1092, 1094), (1026, 1024, 1074, 1076), (1152, 1202, 1869, 1854), (984, 982, 1032, 1034), (957, 959, 1009, 1007), (976, 974, 1024, 1026), (994, 992, 1042, 1044), (958, 956, 1006, 1008), (567, 517, 1535, 1587), (993, 995, 1045, 1043), (1017, 967, 1762, 1789), (985, 987, 1037, 1035), (950, 951, 1001, 1000), (968, 966, 1016, 1018), (986, 984, 1034, 1036), (960, 958, 1008, 1010), (978, 976, 1026, 1028), (995, 997, 1047, 1045), (1199, 1249, 1868, 1866), (977, 979, 1029, 1027), (996, 994, 1044, 1046), (951, 953, 1003, 1001), (970, 968, 1018, 1020), (988, 986, 1036, 1038), (999, 998, 1048, 1049), (75, 79, 1346, 1344), (969, 971, 1021, 1019), (193, 191, 1396, 1380), (961, 963, 1013, 1011), (1076, 1074, 1124, 1126), (1057, 1059, 1109, 1107), (1084, 1082, 1132, 1134), (1065, 1067, 1117, 1115), (1083, 1085, 1135, 1133), (1066, 1064, 1114, 1116), (985, 1035, 1801, 1740), (1074, 1072, 1122, 1124), (1055, 1057, 1107, 1105), (1092, 1090, 1140, 1142), (1073, 1075, 1125, 1123), (1056, 1054, 1104, 1106), (1081, 1083, 1133, 1131), (1064, 1062, 1112, 1114), (1082, 1080, 1130, 1132), (1063, 1065, 1115, 1113), (1090, 1088, 1138, 1140), (1071, 1073, 1123, 1121), (1054, 1050, 1100, 1104), (1089, 1091, 1141, 1139), (1072, 1070, 1120, 1122), (1052, 1055, 1105, 1102), (865, 915, 1748, 1714), (1080, 1078, 1128, 1130), (1011, 1013, 1063, 1061), (639, 689, 1642, 1618), (1048, 1046, 1096, 1098), (1012, 1010, 1060, 1062), (1030, 1028, 1078, 1080), (297, 295, 1417, 1420), (331, 381, 1495, 1452), (1022, 1020, 1070, 1072), (1039, 1041, 1091, 1089), (1004, 1000, 1050, 1054), (543, 593, 1586, 1541), (1040, 1038, 1088, 1090), (671, 621, 1609, 1635), (1032, 1030, 1080, 1082), (1014, 1012, 1062, 1064), (1031, 1033, 1083, 1081), (1006, 1004, 1054, 1056), (173, 223, 1397, 1391), (1042, 1040, 1090, 1092), (723, 773, 1683, 1659), (1024, 1022, 1072, 1074), (1041, 1043, 1093, 1091), (1016, 1014, 1064, 1066), (1033, 1035, 1085, 1083), (1203, 1153, 1855, 1870), (1034, 1032, 1082, 1084), (1148, 1146, 1196, 1198), (602, 652, 1623, 1597), (295, 293, 1441, 1417), (649, 699, 1641, 1621), (1119, 1121, 1171, 1169), (191, 189, 1394, 1396), (1149, 1148, 1198, 1199), (1138, 1136, 1186, 1188), (1120, 1118, 1168, 1170), (1101, 1103, 1153, 1151), (1146, 1144, 1194, 1196), (1229, 1179, 1825, 1881), (491, 441, 1490, 1539), (221, 171, 1392, 1395), (1128, 1126, 1176, 1178), (1110, 1108, 1158, 1160), (1136, 1134, 1184, 1186), (1118, 1116, 1166, 1168), (1100, 1101, 1151, 1150), (575, 525, 1563, 1590), (71, 75, 1344, 1342), (1025, 975, 1754, 1795), (1247, 1197, 1831, 1889), (1108, 1106, 1156, 1158), (1094, 1092, 1142, 1144), (1058, 1056, 1106, 1108), (1075, 1077, 1127, 1125), (1093, 1095, 1145, 1143), (1067, 1069, 1119, 1117), (1085, 1087, 1137, 1135), (1050, 1051, 1101, 1100), (1068, 1066, 1116, 1118), (1086, 1084, 1134, 1136), (1060, 1058, 1108, 1110), (1078, 1076, 1126, 1128), (1095, 1097, 1147, 1145), (455, 405, 1496, 1529), (1077, 1079, 1129, 1127), (1096, 1094, 1144, 1146), (1051, 1053, 1103, 1101), (1070, 1068, 1118, 1120), (1088, 1086, 1136, 1138), (1099, 1098, 1148, 1149), (1109, 1059, 1804, 1828), (1069, 1071, 1121, 1119), (1087, 1089, 1139, 1137), (1061, 1063, 1113, 1111), (1079, 1081, 1131, 1129), (1098, 1096, 1146, 1148), (1062, 1060, 1110, 1112), (497, 447, 1527, 1542), (1193, 1195, 1245, 1243), (1175, 1177, 1227, 1225), (1158, 1156, 1206, 1208), (1194, 1192, 1242, 1244), (1176, 1174, 1224, 1226), (1157, 1159, 1209, 1207), (1184, 1182, 1232, 1234), (1165, 1167, 1217, 1215), (1183, 1185, 1235, 1233), (1166, 1164, 1214, 1216), (1191, 1193, 1243, 1241), (1174, 1172, 1222, 1224), (1155, 1157, 1207, 1205), (1192, 1190, 1240, 1242), (1173, 1175, 1225, 1223), (1156, 1154, 1204, 1206), (1181, 1183, 1233, 1231), (1164, 1162, 1212, 1214), (1182, 1180, 1230, 1232), (1163, 1165, 1215, 1213), (1190, 1188, 1238, 1240), (583, 533, 1571, 1591), (1154, 1150, 1200, 1204), (1112, 1110, 1160, 1162), (1130, 1128, 1178, 1180), (653, 603, 1598, 1624), (1102, 1105, 1155, 1152), (1122, 1120, 1170, 1172), (1033, 983, 1781, 1802), (1104, 1100, 1150, 1154), (333, 283, 1449, 1453), (1140, 1138, 1188, 1190), (1113, 1115, 1165, 1163), (1132, 1130, 1180, 1182), (1114, 1112, 1162, 1164), (1131, 1133, 1183, 1181), (1106, 1104, 1154, 1156), (1123, 1125, 1175, 1173), (1142, 1140, 1190, 1192), (1105, 1107, 1157, 1155), (1124, 1122, 1172, 1174), (841, 843, 1712, 1711), (1116, 1114, 1164, 1166), (74, 70, 1341, 1343), (1115, 1117, 1167, 1165), (1134, 1132, 1182, 1184), (1107, 1109, 1159, 1157), (1126, 1124, 1174, 1176), (1144, 1142, 1192, 1194), (1222, 1220, 1270, 1272), (945, 947, 1722, 1751), (679, 629, 1614, 1630), (1230, 1228, 1278, 1280), (1212, 1210, 1260, 1262), (1248, 1246, 1296, 1298), (187, 185, 1372, 1375), (843, 893, 1713, 1712), (515, 565, 1584, 1554), (967, 917, 1753, 1762), (1013, 963, 1771, 1788), (1249, 1248, 1298, 1299), (1238, 1236, 1286, 1288), (1220, 1218, 1268, 1270), (1201, 1203, 1253, 1251), (1246, 1244, 1294, 1296), (281, 331, 1452, 1447), (943, 945, 1751, 1750), (697, 647, 1622, 1626), (1228, 1226, 1276, 1278), (1210, 1208, 1258, 1260), (1236, 1234, 1284, 1286), (1218, 1216, 1266, 1268), (1200, 1201, 1251, 1250), (1185, 1187, 1237, 1235), (1150, 1151, 1201, 1200), (1168, 1166, 1216, 1218), (1186, 1184, 1234, 1236), (1160, 1158, 1208, 1210), (1178, 1176, 1226, 1228), (1195, 1197, 1247, 1245), (1159, 1161, 1211, 1209), (1177, 1179, 1229, 1227), (1196, 1194, 1244, 1246), (1151, 1153, 1203, 1201), (1170, 1168, 1218, 1220), (1188, 1186, 1236, 1238), (1199, 1198, 1248, 1249), (289, 287, 1450, 1451), (1169, 1171, 1221, 1219), (1187, 1189, 1239, 1237), (1161, 1163, 1213, 1211), (1093, 1143, 1848, 1823), (1198, 1196, 1246, 1248), (1162, 1160, 1210, 1212), (1180, 1178, 1228, 1230), (839, 841, 1711, 1709), (1152, 1155, 1205, 1202), (1172, 1170, 1220, 1222), (1189, 1191, 1241, 1239), (1252, 1250, 1251, 1253), (1250, 1252, 1255, 1254), (1254, 1255, 1257, 1256), (1256, 1257, 1259, 1258), (1258, 1259, 1261, 1260), (1262, 1263, 1265, 1264), (1260, 1261, 1263, 1262), (1264, 1265, 1267, 1266), (1266, 1267, 1269, 1268), (1268, 1269, 1271, 1270), (1270, 1271, 1273, 1272), (1272, 1273, 1275, 1274), (1274, 1275, 1277, 1276), (1276, 1277, 1279, 1278), (1278, 1279, 1281, 1280), (1280, 1281, 1283, 1282), (1284, 1285, 1287, 1286), (1282, 1283, 1285, 1284), (1286, 1287, 1289, 1288), (1288, 1289, 1291, 1290), (1290, 1291, 1293, 1292), (1292, 1293, 1295, 1294), (1294, 1295, 1297, 1296), (1296, 1297, 1299, 1298), (185, 183, 1393, 1372), (1204, 1200, 1250, 1254), (749, 799, 1680, 1640), (1240, 1238, 1288, 1290), (1169, 1219, 1883, 1845), (1232, 1230, 1280, 1282), (1214, 1212, 1262, 1264), (523, 573, 1588, 1556), (1206, 1204, 1254, 1256), (915, 965, 1761, 1748), (1242, 1240, 1290, 1292), (837, 839, 1709, 1707), (1224, 1222, 1272, 1274), (70, 66, 1338, 1341), (1216, 1214, 1264, 1266), (287, 285, 1436, 1450), (391, 389, 1459, 1491), (1234, 1232, 1282, 1284), (67, 71, 1342, 1339), (1226, 1224, 1274, 1276), (1244, 1242, 1292, 1294), (1208, 1206, 1256, 1258), (753, 703, 1638, 1674), (373, 423, 1498, 1489), (835, 837, 1707, 1704), (939, 941, 1718, 1760), (1302, 1304, 1305, 1303), (1302, 1303, 1309, 1308), (1310, 1311, 1313, 1312), (1308, 1309, 1311, 1310), (1314, 1315, 1317, 1316), (1312, 1313, 1315, 1314), (1316, 1317, 1319, 1318), (1320, 1321, 1323, 1322), (1318, 1319, 1321, 1320), (1322, 1323, 1325, 1324), (1326, 1327, 1330, 1329), (1324, 1325, 1327, 1326), (1329, 1330, 1333, 1332), (1301, 1306, 1307, 1300), (1334, 1335, 1337, 1336), (1332, 1333, 1335, 1334), (1338, 1339, 1342, 1341), (1336, 1337, 1339, 1338), (1341, 1342, 1344, 1343), (1345, 1346, 1349, 1301), (1343, 1344, 1346, 1345), (1304, 1302, 1331, 1328), (1301, 1349, 1352, 1306), (1353, 1354, 1355, 1348), (1306, 1352, 1354, 1353), (1348, 1350, 1351, 1347), (1348, 1355, 1356, 1350), (1340, 1371, 1390, 1357), (1362, 1365, 1387, 1363), (1374, 1379, 1394, 1375), (1328, 1331, 1383, 1384), (1369, 1340, 1357, 1382), (1359, 1362, 1363, 1358), (1373, 1374, 1375, 1372), (1368, 1367, 1378, 1377), (1370, 1369, 1382, 1381), (1334, 1336, 1371, 1340), (1320, 1322, 1367, 1368), (1377, 1378, 1414, 1415), (1392, 1391, 1397, 1395), (1347, 1351, 1398, 1364), (1379, 1300, 1396, 1394), (1365, 1366, 1388, 1387), (1361, 1360, 1385, 1386), (1300, 1307, 1380, 1396), (1376, 1373, 1372, 1393), (1360, 1359, 1358, 1385), (1419, 1400, 1399, 1420), (1412, 1389, 1447, 1413), (1423, 1424, 1451, 1450), (1402, 1401, 1428, 1406), (1411, 1412, 1413, 1410), (1418, 1419, 1420, 1417), (1358, 1363, 1407, 1405), (1384, 1383, 1401, 1402), (1375, 1394, 1424, 1423), (1357, 1390, 1389, 1412), (1364, 1398, 1400, 1419), (1433, 1443, 1462, 1434), (1449, 1436, 1437, 1453), (1440, 1441, 1442, 1439), (1395, 1397, 1444, 1445), (1408, 1409, 1432, 1438), (1404, 1403, 1429, 1430), (1426, 1425, 1441, 1440), (1403, 1405, 1416, 1429), (1421, 1411, 1410, 1446), (1425, 1418, 1417, 1441), (1415, 1414, 1443, 1433), (1422, 1423, 1450, 1436), (1458, 1439, 1491, 1459), (1456, 1460, 1481, 1466), (1479, 1469, 1468, 1480), (1474, 1452, 1495, 1476), (1455, 1458, 1459, 1454), (1462, 1464, 1465, 1461), (1457, 1456, 1466, 1471), (1472, 1474, 1476, 1475), (1427, 1467, 1478, 1477), (1416, 1435, 1467, 1427), (1406, 1428, 1456, 1457), (1413, 1447, 1452, 1474), (1420, 1399, 1469, 1479), (1445, 1444, 1448, 1464), (1438, 1432, 1431, 1470), (1484, 1487, 1488, 1483), (1491, 1492, 1493, 1490), (1481, 1482, 1497, 1496), (1460, 1463, 1482, 1481), (1439, 1442, 1492, 1491), (1453, 1437, 1487, 1484), (1431, 1434, 1485, 1486), (1463, 1427, 1477, 1482), (1473, 1472, 1475, 1494), (1434, 1462, 1461, 1485), (1506, 1510, 1531, 1507), (1516, 1498, 1533, 1517), (1527, 1520, 1519, 1542), (1523, 1501, 1502, 1526), (1505, 1506, 1507, 1504), (1509, 1511, 1512, 1508), (1500, 1499, 1518, 1524), (1471, 1466, 1499, 1500), (1454, 1459, 1511, 1509), (1480, 1468, 1520, 1527), (1465, 1489, 1498, 1516), (1532, 1514, 1555, 1535), (1539, 1540, 1541, 1538), (1501, 1483, 1536, 1502), (1498, 1521, 1534, 1533), (1496, 1497, 1528, 1529), (1490, 1493, 1540, 1539), (1483, 1488, 1537, 1536), (1510, 1513, 1532, 1531), (1497, 1503, 1530, 1528), (1521, 1522, 1525, 1534), (1513, 1515, 1514, 1532), (1503, 1505, 1504, 1530), (1547, 1546, 1578, 1549), (1553, 1554, 1584, 1565), (1557, 1556, 1588, 1573), (1552, 1577, 1576, 1551), (1559, 1560, 1561, 1558), (1550, 1553, 1565, 1564), (1567, 1568, 1569, 1566), (1544, 1543, 1575, 1574), (1524, 1518, 1543, 1544), (1508, 1512, 1568, 1567), (1526, 1502, 1560, 1559), (1542, 1519, 1577, 1552), (1517, 1533, 1556, 1557), (1574, 1575, 1597, 1598), (1587, 1572, 1583, 1594), (1538, 1541, 1586, 1545), (1571, 1570, 1581, 1591), (1546, 1548, 1579, 1578), (1563, 1562, 1589, 1590), (1535, 1555, 1572, 1587), (1570, 1567, 1566, 1581), (1548, 1550, 1564, 1579), (1562, 1559, 1558, 1589), (1602, 1603, 1627, 1605), (1594, 1583, 1633, 1607), (1596, 1599, 1600, 1595), (1592, 1602, 1605, 1620), (1611, 1580, 1612, 1610), (1616, 1585, 1617, 1615), (1601, 1592, 1620, 1619), (1566, 1569, 1618, 1582), (1551, 1576, 1621, 1622), (1565, 1584, 1593, 1604), (1549, 1578, 1592, 1601), (1545, 1586, 1585, 1616), (1591, 1581, 1580, 1611), (1635, 1634, 1659, 1637), (1626, 1641, 1640, 1625), (1630, 1631, 1632, 1629), (1624, 1623, 1639, 1638), (1598, 1597, 1623, 1624), (1582, 1618, 1642, 1643), (1603, 1604, 1628, 1627), (1614, 1613, 1631, 1630), (1622, 1621, 1641, 1626), (1609, 1608, 1634, 1635), (1604, 1593, 1606, 1628), (1613, 1611, 1610, 1631), (1656, 1655, 1676, 1661), (1648, 1625, 1679, 1649), (1665, 1644, 1645, 1667), (1657, 1636, 1646, 1664), (1670, 1648, 1649, 1672), (1652, 1653, 1654, 1651), (1658, 1657, 1664, 1662), (1663, 1665, 1667, 1666), (1669, 1670, 1672, 1671), (1615, 1617, 1670, 1669), (1610, 1612, 1665, 1663), (1595, 1600, 1653, 1652), (1607, 1633, 1636, 1657), (1679, 1680, 1681, 1678), (1638, 1639, 1673, 1674), (1636, 1637, 1682, 1646), (1644, 1668, 1687, 1645), (1629, 1632, 1684, 1685), (1625, 1640, 1680, 1679), (1639, 1647, 1675, 1673), (1668, 1669, 1671, 1687), (1637, 1659, 1683, 1682), (1632, 1663, 1666, 1684), (1647, 1650, 1660, 1675), (1693, 1697, 1725, 1694), (1688, 1677, 1716, 1717), (1691, 1686, 1721, 1708), (1704, 1707, 1733, 1705), (1696, 1693, 1694, 1715), (1703, 1704, 1705, 1702), (1690, 1691, 1708, 1706), (1711, 1712, 1713, 1710), (1695, 1696, 1715, 1714), (1666, 1667, 1704, 1703), (1651, 1654, 1698, 1699), (1661, 1676, 1686, 1691), (1674, 1673, 1677, 1688), (1719, 1706, 1739, 1720), (1724, 1714, 1748, 1732), (1723, 1738, 1737, 1722), (1727, 1728, 1729, 1726), (1717, 1716, 1736, 1735), (1686, 1692, 1724, 1721), (1707, 1709, 1734, 1733), (1677, 1689, 1719, 1716), (1701, 1700, 1728, 1727), (1678, 1681, 1738, 1723), (1692, 1695, 1714, 1724), (1709, 1711, 1710, 1734), (1689, 1690, 1706, 1719), (1735, 1736, 1764, 1765), (1756, 1726, 1777, 1757), (1743, 1742, 1770, 1759), (1751, 1722, 1776, 1752), (1753, 1746, 1747, 1762), (1750, 1751, 1752, 1749), (1755, 1756, 1757, 1754), (1710, 1713, 1750, 1718), (1731, 1730, 1756, 1755), (1781, 1740, 1801, 1802), (1771, 1761, 1763, 1788), (1767, 1768, 1769, 1766), (1776, 1778, 1779, 1775), (1744, 1760, 1773, 1745), (1726, 1729, 1780, 1777), (1722, 1737, 1778, 1776), (1760, 1718, 1782, 1773), (1732, 1748, 1761, 1771), (1729, 1758, 1781, 1780), (1718, 1750, 1749, 1782), (1758, 1741, 1740, 1781), (1790, 1772, 1818, 1791), (1792, 1766, 1811, 1794), (1783, 1774, 1805, 1806), (1796, 1798, 1813, 1799), (1786, 1787, 1808, 1804), (1789, 1792, 1794, 1793), (1795, 1796, 1799, 1797), (1785, 1786, 1804, 1803), (1754, 1757, 1796, 1795), (1762, 1747, 1792, 1789), (1759, 1770, 1787, 1786), (1765, 1764, 1774, 1783), (1745, 1773, 1772, 1790), (1814, 1823, 1848, 1815), (1820, 1821, 1822, 1819), (1798, 1800, 1816, 1813), (1775, 1779, 1821, 1820), (1774, 1784, 1807, 1805), (1766, 1769, 1812, 1811), (1788, 1763, 1810, 1809), (1769, 1795, 1797, 1812), (1784, 1785, 1803, 1807), (1763, 1789, 1793, 1810), (1824, 1843, 1858, 1825), (1829, 1832, 1856, 1830), (1841, 1851, 1862, 1842), (1826, 1817, 1854, 1855), (1837, 1824, 1825, 1853), (1828, 1829, 1830, 1827), (1849, 1819, 1831, 1850), (1840, 1841, 1842, 1839), (1834, 1833, 1845, 1844), (1848, 1849, 1850, 1847), (1838, 1837, 1853, 1852), (1804, 1808, 1829, 1828), (1806, 1805, 1817, 1826), (1844, 1845, 1883, 1880), (1860, 1859, 1865, 1863), (1819, 1822, 1866, 1831), (1851, 1815, 1864, 1862), (1836, 1835, 1859, 1860), (1815, 1848, 1847, 1864), (1846, 1840, 1839, 1861), (1869, 1871, 1898, 1897), (1889, 1868, 1867, 1890), (1881, 1857, 1907, 1882), (1875, 1876, 1900, 1885), (1893, 1894, 1911, 1910), (1883, 1863, 1904, 1903), (1870, 1869, 1897, 1874), (1879, 1881, 1882, 1878), (1873, 1875, 1885, 1884), (1887, 1889, 1890, 1886), (1855, 1854, 1869, 1870), (1825, 1858, 1857, 1881), (1831, 1866, 1868, 1889), (1894, 1895, 1912, 1911), (1863, 1865, 1905, 1904), (1876, 1877, 1901, 1900), (1857, 1891, 1908, 1907), (1865, 1888, 1906, 1905), (1871, 1872, 1899, 1898), (1895, 1896, 1913, 1912), (1891, 1892, 1909, 1908), (1877, 1880, 1902, 1901), (1872, 1873, 1884, 1899), (1888, 1879, 1878, 1906), (1896, 1887, 1886, 1913), (1880, 1883, 1903, 1902), (1892, 1893, 1910, 1909), (885, 883, 1702, 1705), (1091, 1093, 1823, 1814), (227, 229, 1412, 1411), (11, 15, 1311, 1309), (502, 552, 1575, 1543), (453, 403, 1500, 1524), (741, 691, 1615, 1669), (14, 10, 1308, 1310), (991, 989, 1773, 1782), (887, 885, 1705, 1733), (125, 127, 1369, 1370), (549, 599, 1576, 1577), (673, 723, 1659, 1634), (1153, 1103, 1826, 1855), (993, 991, 1782, 1749), (127, 129, 1340, 1369), (889, 887, 1733, 1734), (15, 19, 1313, 1311), (311, 361, 1478, 1467), (903, 853, 1717, 1735), (18, 14, 1310, 1312), (891, 889, 1734, 1710), (337, 339, 1458, 1455), (733, 683, 1610, 1663), (995, 993, 1749, 1752), (647, 597, 1551, 1622), (427, 477, 1525, 1522), (1149, 1199, 1866, 1822), (852, 902, 1736, 1716), (1102, 1152, 1854, 1817), (339, 341, 1439, 1458), (1097, 1047, 1775, 1820), (235, 237, 1423, 1422), (725, 675, 1595, 1652), (997, 995, 1752, 1776), (1171, 1121, 1836, 1860), (1011, 1061, 1808, 1787), (469, 519, 1555, 1514), (479, 429, 1523, 1526), (397, 347, 1479, 1480), (603, 553, 1574, 1598), (899, 949, 1737, 1738), (537, 487, 1508, 1567), (1113, 1163, 1856, 1832), (133, 135, 1373, 1376), (1131, 1181, 1858, 1843), (1053, 1003, 1783, 1806), (693, 743, 1670, 1617), (19, 23, 1315, 1313), (167, 117, 1368, 1377), (685, 735, 1665, 1612), (135, 137, 1374, 1373), (599, 649, 1621, 1576), (22, 18, 1312, 1314), (717, 667, 1607, 1657), (552, 602, 1597, 1575), (1049, 1099, 1821, 1779), (119, 169, 1378, 1367), (911, 961, 1770, 1742), (589, 639, 1618, 1569), (547, 497, 1542, 1552), (241, 243, 1425, 1426), (137, 139, 1379, 1374), (613, 563, 1565, 1604), (1123, 1173, 1859, 1835), (1039, 1089, 1818, 1772), (143, 193, 1380, 1307), (23, 27, 1317, 1315), (529, 479, 1526, 1559), (437, 387, 1454, 1509), (1063, 1013, 1788, 1809), (953, 903, 1735, 1765), (139, 141, 1300, 1379), (26, 22, 1314, 1316), (1031, 1081, 1816, 1800), (243, 245, 1418, 1425), (677, 727, 1653, 1600), (503, 453, 1524, 1544), (605, 555, 1549, 1601), (245, 247, 1419, 1418), (1183, 1133, 1846, 1861), (949, 999, 1778, 1737), (641, 591, 1545, 1616), (902, 952, 1764, 1736), (175, 125, 1370, 1381), (853, 803, 1688, 1717), (499, 549, 1577, 1519), (452, 502, 1543, 1518), (447, 397, 1480, 1527), (269, 319, 1462, 1443), (897, 847, 1678, 1723), (30, 26, 1316, 1318), (521, 471, 1517, 1557), (963, 913, 1732, 1771), (489, 539, 1568, 1512), (1249, 1299, 1867, 1868), (755, 752, 1673, 1675), (633, 583, 1591, 1611), (879, 829, 1701, 1727), (217, 167, 1377, 1415), (821, 871, 1725, 1697), (27, 31, 1319, 1317), (481, 531, 1560, 1502), (403, 353, 1471, 1500), (209, 159, 1358, 1405), (1202, 1205, 1871, 1869), (757, 755, 1675, 1660), (747, 697, 1626, 1625), (473, 523, 1556, 1533), (399, 449, 1520, 1468), (347, 297, 1420, 1479), (62, 131, 1371, 1336), (849, 899, 1738, 1681), (352, 402, 1499, 1466), (261, 311, 1467, 1435), (31, 35, 1321, 1319), (421, 371, 1465, 1516), (1205, 1207, 1872, 1871), (329, 279, 1413, 1474), (389, 439, 1511, 1459), (1159, 1109, 1828, 1827), (169, 219, 1414, 1378), (34, 30, 1318, 1320), (1207, 1209, 1873, 1872), (303, 253, 1406, 1457), (237, 187, 1375, 1423), (657, 655, 1619, 1620), (831, 881, 1728, 1700), (752, 802, 1677, 1673), (1253, 1203, 1870, 1874), (659, 657, 1620, 1605), (1209, 1211, 1875, 1873), (299, 349, 1469, 1399), (35, 39, 1323, 1321), (252, 302, 1456, 1428), (1211, 1213, 1876, 1875), (321, 271, 1445, 1464), (247, 197, 1364, 1419), (1002, 1005, 1784, 1774), (661, 659, 1605, 1627), (847, 797, 1679, 1678), (161, 211, 1407, 1363), (313, 263, 1438, 1470), (229, 179, 1357, 1412), (663, 661, 1627, 1628), (559, 557, 1578, 1579), (1213, 1215, 1877, 1876), (767, 765, 1662, 1664), (203, 153, 1384, 1402), (799, 849, 1681, 1680), (1005, 1007, 1785, 1784), (117, 34, 1320, 1368), (585, 635, 1580, 1581), (769, 767, 1664, 1646), (665, 663, 1628, 1606), (1111, 1113, 1832, 1829), (1007, 1009, 1786, 1785), (561, 559, 1579, 1564), (457, 455, 1529, 1528), (1215, 1217, 1880, 1877), (199, 249, 1400, 1398), (729, 679, 1630, 1629), (39, 43, 1325, 1323), (637, 587, 1566, 1582), (152, 202, 1401, 1383), (563, 561, 1564, 1565), (459, 457, 1528, 1530), (355, 352, 1466, 1481), (189, 239, 1424, 1394), (771, 769, 1646, 1682), (42, 38, 1322, 1324), (681, 731, 1632, 1631), (907, 905, 1720, 1739), (569, 619, 1583, 1572), (309, 259, 1416, 1427), (773, 771, 1682, 1683), (461, 459, 1530, 1504), (1219, 1221, 1863, 1883), (593, 643, 1585, 1586), (38, 119, 1367, 1322), (935, 985, 1740, 1741), (463, 461, 1504, 1507), (359, 357, 1482, 1477), (1117, 1119, 1833, 1834), (43, 47, 1327, 1325), (909, 911, 1742, 1743), (987, 937, 1744, 1745), (46, 42, 1324, 1326), (465, 463, 1507, 1531), (1223, 1225, 1888, 1865), (361, 359, 1477, 1478), (257, 255, 1430, 1429), (1015, 1017, 1789, 1763), (103, 7, 1304, 1328), (265, 315, 1431, 1432), (1087, 1037, 1790, 1791), (919, 969, 1747, 1746), (259, 257, 1429, 1416), (467, 465, 1531, 1532), (1225, 1227, 1879, 1888), (1121, 1123, 1835, 1836), (47, 51, 1330, 1327), (317, 267, 1433, 1434), (781, 779, 1685, 1684), (50, 46, 1326, 1329), (573, 571, 1573, 1588), (1227, 1229, 1881, 1879), (259, 261, 1435, 1416), (1019, 1021, 1766, 1792), (157, 155, 1386, 1385), (669, 719, 1636, 1633), (433, 383, 1484, 1483), (285, 335, 1437, 1436), (783, 781, 1684, 1666), (159, 157, 1385, 1358), (917, 919, 1746, 1753), (4, 102, 1331, 1302), (367, 365, 1486, 1485), (1125, 1127, 1837, 1838), (721, 671, 1635, 1637), (385, 435, 1488, 1487), (975, 925, 1755, 1754), (369, 367, 1485, 1461), (1023, 1025, 1795, 1769), (577, 575, 1590, 1589), (1231, 1233, 1891, 1857), (1127, 1129, 1824, 1837), (761, 811, 1686, 1676), (703, 653, 1624, 1638), (51, 55, 1333, 1330), (341, 291, 1440, 1439), (787, 785, 1667, 1645), (475, 473, 1533, 1534), (1233, 1235, 1892, 1891), (1129, 1131, 1843, 1824), (163, 161, 1363, 1387), (683, 681, 1631, 1610), (54, 50, 1329, 1332), (579, 577, 1589, 1558), (371, 369, 1461, 1465), (652, 702, 1639, 1623), (517, 467, 1532, 1535), (1167, 1117, 1834, 1844), (293, 343, 1442, 1441), (581, 579, 1558, 1561), (1235, 1237, 1893, 1892), (789, 787, 1645, 1687), (165, 163, 1387, 1388), (477, 475, 1534, 1525), (371, 373, 1489, 1465), (1027, 1029, 1798, 1796), (699, 749, 1640, 1641), (441, 391, 1491, 1490), (1119, 1169, 1845, 1833), (791, 789, 1687, 1671), (1133, 1135, 1840, 1846), (1029, 1031, 1800, 1798), (1237, 1239, 1894, 1893), (55, 59, 1335, 1333), (393, 443, 1493, 1492), (58, 54, 1332, 1334), (1239, 1241, 1895, 1894), (1135, 1137, 1841, 1840), (793, 791, 1671, 1672), (689, 687, 1643, 1642), (377, 375, 1494, 1475), (927, 929, 1726, 1756), (557, 607, 1592, 1578), (181, 231, 1389, 1390), (587, 585, 1581, 1566), (795, 793, 1672, 1649), (1035, 1033, 1802, 1801), (483, 481, 1502, 1536), (1241, 1243, 1896, 1895), (379, 377, 1475, 1476), (1137, 1139, 1851, 1841), (59, 63, 1337, 1335), (1175, 1125, 1838, 1852), (797, 795, 1649, 1679), (485, 483, 1536, 1537), (381, 379, 1476, 1495), (1139, 1141, 1815, 1851), (1243, 1245, 1887, 1896), (277, 275, 1446, 1410), (171, 173, 1391, 1392), (931, 933, 1758, 1729), (541, 491, 1539, 1538), (405, 355, 1481, 1496), (1245, 1247, 1889, 1887), (933, 935, 1741, 1758), (829, 831, 1700, 1701), (279, 277, 1410, 1413), (493, 543, 1541, 1540), (357, 407, 1497, 1482), (883, 833, 1703, 1702), (1143, 1145, 1849, 1848), (177, 175, 1381, 1382), (63, 67, 1339, 1337), (565, 615, 1593, 1584), (273, 323, 1448, 1444), (959, 909, 1743, 1759), (1145, 1147, 1819, 1849), (66, 62, 1336, 1338), (1217, 1167, 1844, 1880), (179, 177, 1382, 1357), (937, 939, 1760, 1744), (617, 567, 1587, 1594), (711, 761, 1676, 1655), (619, 669, 1633, 1583), (129, 58, 1334, 1340), (283, 285, 1436, 1449), (779, 729, 1629, 1685), (687, 637, 1582, 1643), (1915, 1916, 1917, 1914), (875, 825, 1915, 1914), (827, 877, 1917, 1916), (877, 875, 1914, 1917)])
me_cube.polygons.foreach_set('material_index', [1, 0, 0, 1, 1, 1, 1, 1, 1, 1, 0, 0, 1, 1, 1, 1, 1, 1, 0, 1, 0, 1, 1, 1, 1, 1, 1, 1, 1, 0, 0, 1, 0, 1, 1, 1, 1, 1, 1, 1, 0, 1, 0, 1, 0, 1, 1, 1, 1, 1, 1, 1, 0, 0, 0, 0, 1, 1, 1, 1, 1, 1, 0, 1, 0, 1, 1, 1, 1, 1, 1, 1, 1, 0, 0, 1, 0, 0, 1, 1, 1, 1, 1, 1, 0, 1, 0, 1, 0, 1, 1, 0, 1, 1, 1, 1, 0, 1, 1, 1, 0, 0, 0, 1, 0, 1, 1, 1, 1, 1, 0, 0, 1, 1, 1, 1, 1, 1, 0, 0, 1, 0, 0, 1, 1, 1, 1, 1, 1, 1, 1, 1, 1, 1, 1, 1, 1, 1, 1, 1, 1, 1, 0, 1, 1, 1, 1, 1, 0, 1, 1, 1, 1, 1, 1, 1, 1, 1, 1, 0, 1, 1, 1, 1, 1, 1, 1, 1, 1, 1, 0, 1, 1, 0, 1, 1, 0, 1, 1, 1, 0, 1, 1, 1, 1, 1, 1, 0, 1, 0, 1, 0, 1, 1, 0, 1, 1, 1, 1, 1, 0, 1, 1, 1, 0, 1, 0, 1, 0, 1, 1, 1, 1, 1, 0, 1, 0, 1, 1, 1, 1, 1, 1, 1, 1, 1, 1, 1, 1, 0, 1, 1, 1, 1, 1, 1, 0, 1, 0, 1, 0, 1, 1, 1, 0, 1, 1, 1, 1, 1, 1, 1, 1, 0, 1, 1, 1, 1, 1, 1, 1, 1, 0, 1, 0, 1, 1, 1, 1, 1, 1, 1, 1, 1, 0, 1, 0, 1, 1, 1, 1, 1, 1, 0, 1, 0, 1, 1, 1, 1, 0, 1, 1, 1, 0, 0, 0, 0, 1, 1, 1, 0, 1, 0, 0, 1, 1, 1, 0, 1, 0, 0, 0, 1, 1, 1, 1, 1, 0, 0, 1, 1, 1, 1, 0, 1, 1, 1, 1, 1, 1, 0, 1, 1, 1, 0, 1, 1, 1, 0, 1, 1, 1, 1, 0, 1, 0, 1, 1, 1, 1, 1, 1, 1, 1, 1, 1, 1, 1, 1, 1, 1, 1, 1, 0, 1, 0, 1, 0, 1, 1, 1, 1, 1, 1, 1, 1, 1, 1, 0, 1, 0, 1, 0, 0, 1, 0, 1, 1, 1, 0, 1, 0, 1, 1, 1, 1, 1, 1, 1, 0, 1, 0, 1, 1, 1, 1, 0, 1, 1, 1, 0, 0, 0, 1, 0, 1, 1, 1, 1, 1, 1, 1, 1, 1, 1, 1, 1, 1, 0, 1, 0, 1, 1, 1, 1, 1, 0, 1, 1, 1, 1, 0, 1, 1, 1, 1, 1, 1, 1, 1, 1, 1, 1, 1, 1, 1, 1, 0, 1, 1, 1, 1, 1, 1, 1, 1, 1, 1, 0, 1, 1, 0, 1, 0, 1, 0, 1, 0, 1, 0, 0, 1, 0, 1, 1, 1, 0, 1, 0, 1, 1, 1, 1, 1, 1, 1, 0, 0, 1, 1, 1, 1, 1, 1, 0, 1, 0, 1, 1, 1, 1, 0, 1, 1, 1, 0, 0, 0, 1, 0, 1, 1, 1, 1, 1, 0, 1, 0, 1, 0, 1, 1, 1, 0, 1, 1, 1, 1, 0, 1, 1, 1, 1, 1, 1, 1, 1, 0, 1, 1, 1, 1, 1, 1, 1, 1, 1, 1, 1, 1, 1, 1, 0, 1, 1, 1, 1, 1, 1, 1, 1, 1, 0, 1, 0, 1, 1, 0, 1, 1, 1, 0, 1, 0, 0, 1, 1, 1, 1, 1, 1, 0, 0, 1, 1, 1, 1, 1, 0, 1, 1, 1, 1, 1, 1, 1, 0, 1, 0, 1, 1, 1, 0, 1, 1, 0, 1, 0, 1, 0, 1, 1, 0, 1, 1, 1, 1, 1, 0, 1, 1, 1, 1, 1, 1, 0, 1, 1, 1, 1, 1, 1, 0, 1, 0, 1, 0, 1, 1, 1, 1, 1, 1, 1, 0, 1, 1, 1, 1, 0, 1, 1, 1, 0, 1, 1, 1, 0, 1, 1, 1, 1, 1, 1, 1, 1, 0, 1, 0, 0, 0, 1, 1, 1, 0, 1, 1, 1, 1, 0, 1, 0, 1, 1, 0, 1, 1, 1, 1, 1, 1, 0, 0, 1, 1, 1, 1, 1, 0, 0, 0, 0, 1, 1, 1, 1, 1, 0, 0, 1, 0, 1, 1, 1, 0, 1, 0, 1, 1, 1, 1, 1, 1, 0, 1, 0, 1, 1, 1, 1, 1, 1, 1, 1, 1, 1, 1, 1, 1, 1, 1, 1, 1, 1, 1, 1, 1, 1, 1, 1, 1, 1, 1, 0, 1, 1, 1, 1, 1, 1, 1, 1, 1, 0, 0, 0, 1, 0, 1, 1, 1, 0, 0, 1, 0, 1, 0, 1, 1, 1, 1, 0, 1, 1, 1, 0, 1, 0, 1, 0, 1, 1, 1, 1, 0, 1, 0, 1, 1, 1, 1, 1, 0, 0, 1, 1, 1, 0, 0, 0, 0, 1, 0, 1, 1, 1, 1, 1, 1, 0, 1, 1, 1, 1, 1, 1, 1, 1, 1, 0, 1, 1, 1, 1, 1, 1, 0, 0, 1, 1, 1, 1, 1, 1, 0, 1, 1, 1, 1, 1, 1, 0, 1, 1, 1, 0, 1, 1, 1, 0, 1, 1, 0, 1, 1, 1, 0, 0, 0, 1, 1, 1, 1, 1, 0, 0, 0, 1, 1, 1, 1, 1, 0, 1, 1, 1, 1, 0, 1, 1, 1, 1, 1, 0, 0, 0, 1, 1, 1, 1, 1, 1, 0, 0, 0, 1, 1, 1, 1, 1, 1, 1, 0, 1, 1, 1, 1, 1, 1, 1, 1, 0, 1, 1, 1, 1, 1, 1, 1, 1, 1, 1, 1, 1, 1, 1, 1, 1, 0, 1, 1, 1, 1, 1, 1, 1, 1, 1, 1, 0, 1, 0, 1, 1, 1, 1, 0, 1, 1, 1, 1, 1, 0, 1, 0, 1, 1, 1, 0, 1, 1, 0, 1, 1, 1, 0, 1, 1, 0, 1, 1, 1, 1, 1, 0, 1, 0, 0, 0, 0, 1, 1, 1, 1, 1, 0, 0, 1, 1, 1, 1, 1, 1, 1, 0, 1, 0, 1, 1, 1, 0, 1, 1, 1, 1, 1, 0, 1, 0, 1, 1, 1, 1, 1, 1, 1, 0, 1, 1, 1, 1, 1, 1, 0, 1, 0, 1, 1, 1, 1, 1, 1, 1, 0, 1, 1, 1, 1, 1, 1, 1, 1, 1, 1, 1, 1, 1, 1, 1, 0, 1, 1, 0, 1, 1, 1, 0, 0, 1, 1, 1, 0, 1, 0, 1, 1, 1, 1, 0, 1, 0, 1, 1, 1, 1, 0, 1, 1, 0, 0, 0, 1, 0, 1, 1, 1, 1, 1, 0, 0, 0, 1, 1, 1, 1, 1, 0, 0, 0, 0, 1, 1, 1, 1, 1, 1, 1, 1, 1, 1, 1, 1, 1, 0, 1, 1, 1, 1, 1, 1, 0, 1, 1, 1, 1, 1, 1, 0, 1, 1, 1, 1, 1, 1, 1, 1, 1, 1, 1, 1, 1, 1, 1, 1, 1, 1, 1, 1, 1, 0, 1, 1, 1, 0, 1, 1, 0, 1, 0, 1, 1, 1, 1, 1, 1, 1, 1, 1, 1, 0, 1, 0, 1, 1, 1, 1, 1, 1, 0, 0, 1, 1, 1, 0, 0, 0, 0, 0, 1, 1, 1, 1, 1, 0, 0, 0, 1, 1, 1, 1, 1, 1, 1, 1, 1, 1, 1, 1, 0, 1, 1, 1, 1, 1, 1, 0, 1, 1, 1, 0, 1, 1, 1, 0, 1, 1, 1, 1, 1, 1, 1, 1, 1, 1, 1, 1, 1, 1, 1, 1, 1, 1, 1, 1, 1, 1, 1, 1, 1, 1, 1, 0, 1, 0, 1, 0, 1, 1, 0, 1, 0, 1, 0, 1, 0, 1, 0, 0, 1, 0, 1, 1, 1, 0, 0, 0, 0, 0, 0, 0, 0, 0, 0, 0, 0, 0, 0, 0, 0, 0, 0, 0, 0, 0, 0, 0, 0, 0, 0, 0, 0, 0, 0, 0, 0, 0, 0, 0, 0, 0, 0, 0, 0, 0, 0, 0, 0, 0, 0, 0, 0, 0, 0, 0, 0, 0, 0, 0, 0, 0, 0, 0, 0, 0, 0, 0, 0, 0, 0, 0, 0, 0, 0, 0, 0, 0, 0, 0, 0, 0, 0, 0, 0, 0, 0, 0, 0, 0, 0, 0, 0, 0, 0, 0, 0, 0, 0, 0, 0, 0, 0, 0, 0, 0, 0, 0, 0, 0, 0, 0, 0, 0, 0, 0, 0, 0, 0, 0, 0, 0, 0, 0, 0, 0, 0, 0, 0, 0, 0, 0, 0, 0, 0, 0, 0, 0, 0, 0, 0, 0, 0, 0, 0, 0, 0, 0, 0, 0, 0, 0, 0, 0, 0, 0, 0, 0, 0, 0, 0, 0, 0, 0, 0, 0, 0, 0, 0, 0, 0, 0, 0, 0, 0, 0, 0, 0, 0, 0, 0, 0, 0, 0, 0, 0, 0, 0, 0, 0, 0, 0, 0, 0, 0, 0, 0, 0, 0, 0, 0, 0, 0, 0, 0, 0, 0, 0, 0, 0, 0, 0, 0, 0, 0, 0, 0, 0, 0, 0, 0, 0, 0, 0, 0, 0, 0, 0, 0, 0, 0, 0, 0, 0, 0, 0, 0, 0, 0, 0, 0, 0, 0, 0, 0, 0, 0, 0, 0, 0, 0, 0, 0, 0, 0, 0, 0, 0, 0, 0, 0, 0, 0, 0, 0, 0, 0, 0, 0, 0, 0, 0, 0, 0, 0, 0, 0, 0, 0, 0, 0, 0, 0, 0, 0, 0, 0, 0, 0, 0, 0, 0, 0, 0, 0, 0, 0, 0, 0, 0, 0, 0, 0, 0, 0, 0, 0, 0, 0, 0, 0, 0, 0, 0, 0, 0, 0, 0, 0, 0, 0, 0, 0, 0, 0, 0, 0, 0, 0, 0, 0, 0, 0, 0, 0, 0, 0, 0, 0, 0, 0, 0, 0, 0, 0, 0, 0, 0, 0, 0, 0, 0, 0, 0, 0, 0, 0, 0, 0, 0, 0, 0, 0, 0, 0, 0, 0, 0, 0, 0, 0, 0, 0, 0, 0, 0, 0, 0, 0, 0, 0, 0, 0, 0, 0, 0, 0, 0, 0, 0, 0, 0, 0, 0, 0, 0, 0, 0, 0, 0, 0, 0, 0, 0, 0, 0, 0, 0, 0, 0, 0, 0, 0, 0, 0, 0, 0, 0, 0, 0, 0, 0, 0, 0, 0, 0, 0, 0, 0, 0, 0, 0, 0, 0, 0, 0, 0, 0, 0, 0, 0, 0, 0, 0, 0, 0, 0, 0, 0, 0, 0, 0, 0, 0, 0, 0, 0, 0, 0, 0, 0, 0, 0, 0, 0, 0, 0, 0, 0, 0, 0, 0, 0, 0, 0, 0, 0, 0, 0, 0, 0, 0, 0, 0, 0, 0, 0, 0, 0, 0, 0, 0, 0, 0, 0, 0, 0, 0, 0, 0, 0, 0, 0, 0, 0, 0, 0, 0, 0, 0, 0, 0, 0, 0, 0, 0, 0, 0, 0, 0, 0, 0, 0, 0, 0, 0, 0, 0, 0, 0, 0, 0, 0, 0, 0, 0, 0, 0, 0, 0, 0, 0, 0, 0, 0, 0, 0, 0, 0, 0, 0, 0, 0, 0, 0, 0, 0, 0, 0, 0, 0, 0, 0, 0, 0, 0, 0, 0, 0, 0, 0, 0, 0, 0, 0, 0, 0, 0, 0, 0, 0, 0, 0, 0, 0, 0, 0, 0, 0, 0, 0, 0, 0, 0, 0, 0, 0, 0, 0, 0, 0, 0, 0, 0, 0, 0, 0, 0, 0, 0, 0, 0, 0, 0, 0, 0, 0, 0, 0, 0, 0, 0, 0, 0, 0, 0, 0, 0, 0, 0, 0, 0, 0])
me_cube.materials.append(mat_material)
me_cube.materials.append(mat_material_001)
me_cube.materials.append(mat_material_002)
me_cube.use_remesh_preserve_volume = False
me_cube.use_remesh_preserve_attributes = False
me_cube.use_mirror_vertex_groups = False
me_cube.update()

# ---- objects
ob_cube = bpy.data.objects.new('Cube', me_cube)
ob_lamp = bpy.data.objects.new('Lamp', light_lamp)
ob_camera = bpy.data.objects.new('Camera', cam_camera)

# ---- transforms, parenting, visibility, modifiers, constraints
ob_cube.location = (0.0, 0.0, 0.0)
ob_cube.lock_rotations_4d = False
ob_cube.empty_display_type = 'ARROWS'
ob_cube.lineart.crease_threshold = 0.0
ob_lamp.location = (4.076, 1.005, 5.904)
ob_lamp.rotation_euler = (0.6503, 0.05522, 1.866)
ob_lamp.lock_rotations_4d = False
ob_lamp.empty_display_type = 'ARROWS'
ob_lamp.color = (0.0, 0.0, 0.0, 0.0)
ob_lamp.lineart.crease_threshold = 0.0
ob_camera.location = (7.481, -6.508, 5.344)
ob_camera.rotation_euler = (1.109, 0.0, 0.8149)
ob_camera.lock_rotations_4d = False
ob_camera.empty_display_type = 'ARROWS'
ob_camera.color = (0.0, 0.0, 0.0, 0.0)
ob_camera.display_type = 'WIRE'
ob_camera.lineart.crease_threshold = 0.0

# ---- collection membership
col_collection_1.objects.link(ob_cube)
col_collection_1.objects.link(ob_lamp)
col_collection_1.objects.link(ob_camera)

# ---- scene / render settings (as saved in the file)
scene.camera = ob_camera
scene.frame_start = 1; scene.frame_end = 250; scene.frame_set(1)
scene.render.engine = 'BLENDER_EEVEE_NEXT'
scene.render.resolution_percentage = 50
scene.render.dither_intensity = 0.0
scene.cycles.use_denoising = False
scene.cycles.samples = 128
scene.cycles.sampling_pattern = 'TABULATED_SOBOL'
scene.cycles.use_adaptive_sampling = False
scene.cycles.use_light_tree = False
scene.cycles.blur_glossy = 0.0
scene.cycles.sample_clamp_indirect = 0.0
scene.view_settings.view_transform = 'Standard'
bpy.context.view_layer.update()
